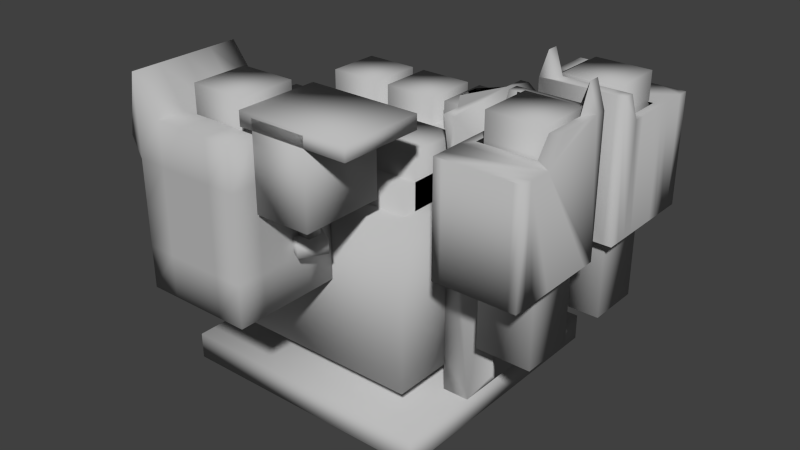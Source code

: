 # Source: trackTurretlv3.blend  (saved by Blender 2.70.0; exported with 4.5.12 LTS)
import bpy
from mathutils import Matrix  # noqa: F401  (used for matrix-valued properties, if any)

bpy.ops.wm.read_factory_settings(use_empty=True)
scene = bpy.context.scene
scene.name = 'Scene'

# ---- collections
col_collection_1 = bpy.data.collections.new('Collection 1'); scene.collection.children.link(col_collection_1)

# ---- materials (node trees are filled in below, after node groups)
mat_lambert1 = bpy.data.materials.new('lambert1')
mat_lambert1.alpha_threshold = 0.0
mat_lambert1.use_transparent_shadow = False
mat_lambert1.diffuse_color = (0.5, 0.5, 0.5, 1.0)
mat_lambert1.roughness = 0.5
mat_lambert1.line_color = (0.0, 0.0, 0.0, 1.0)

# ---- material node trees

# ---- world
world_world = bpy.data.worlds.new('World'); scene.world = world_world
world_world.color = (0.05088, 0.05088, 0.05088)
world_world.use_sun_shadow = False
world_world.sun_shadow_jitter_overblur = 0.0
world_world.cycles.sampling_method = 'MANUAL'
world_world.cycles.sample_map_resolution = 256

# ---- meshes
me_untitled = bpy.data.meshes.new('Untitled')
me_untitled.from_pydata([(-5.0, 0.0, 5.0), (5.0, 0.0, 5.0), (-5.0, 1.0, 5.0), (5.0, 1.0, 5.0), (-5.0, 1.0, -5.0), (5.0, 1.0, -5.0), (-5.0, 0.0, -5.0), (5.0, 0.0, -5.0), (4.0, 1.0, 2.0), (5.0, 1.0, 2.0), (4.0, 2.429, 2.0), (5.97, 2.429, 2.0), (4.0, 3.857, 2.0), (5.97, 3.857, 2.0), (4.0, 5.286, 2.0), (5.97, 5.286, 2.0), (4.0, 6.714, 2.0), (5.97, 6.714, 2.0), (4.0, 8.143, 2.0), (5.97, 8.143, 2.0), (4.0, 9.571, 2.0), (5.97, 9.571, 2.0), (3.773, 11.0, 2.0), (4.182, 11.0, 2.0), (3.773, 11.0, 1.2), (3.182, 11.0, 0.4), (3.182, 11.0, -0.4), (3.862, 11.0, -1.2), (3.862, 11.0, -2.0), (4.182, 11.0, -2.0), (4.0, 9.571, -2.0), (5.97, 9.571, -2.0), (4.0, 8.143, -2.0), (5.97, 8.143, -2.0), (4.0, 6.714, -2.0), (5.97, 6.714, -2.0), (4.0, 5.286, -2.0), (5.97, 5.286, -2.0), (4.0, 3.857, -2.0), (5.97, 3.857, -2.0), (4.0, 2.429, -2.0), (5.97, 2.429, -2.0), (4.0, 1.0, -2.0), (5.0, 1.0, -2.0), (4.0, 1.0, -1.2), (5.0, 1.0, -1.2), (4.0, 1.0, -0.4), (5.0, 1.0, -0.4), (4.0, 1.0, 0.4), (5.0, 1.0, 0.4), (4.0, 1.0, 1.2), (5.0, 1.0, 1.2), (-4.0, 2.506, 0.25), (4.0, 2.506, 0.25), (-4.0, 3.767, 0.25), (4.0, 6.506, 0.25), (-4.0, 3.767, -0.25), (4.0, 6.506, -0.25), (-4.0, 2.506, -0.25), (4.0, 2.506, -0.25), (-5.0, 1.0, 1.5), (-4.0, 1.0, 1.5), (-5.0, 5.349, 0.185), (-4.0, 6.0, 0.185), (-5.0, 5.349, -0.4466), (-4.0, 6.0, -0.4466), (-5.0, 1.0, -1.5), (-4.0, 1.0, -1.5), (-1.0, 6.0, 3.0), (1.0, 6.0, 3.0), (-1.0, 10.0, 3.0), (1.0, 10.0, 3.0), (-1.0, 10.0, 1.0), (1.0, 10.0, 1.0), (-1.0, 6.0, 1.0), (1.0, 6.0, 1.0), (1.5, 6.0, 3.0), (3.5, 6.0, 3.0), (1.5, 10.0, 3.0), (3.5, 10.0, 3.0), (1.5, 10.0, 1.0), (3.5, 10.0, 1.0), (1.5, 6.0, 1.0), (3.5, 6.0, 1.0), (-3.5, 6.0, -1.0), (-1.5, 6.0, -1.0), (-3.5, 10.0, -1.0), (-1.5, 10.0, -1.0), (-3.5, 10.0, -3.0), (-1.5, 10.0, -3.0), (-3.5, 6.0, -3.0), (-1.5, 6.0, -3.0), (1.5, 6.0, -1.0), (3.5, 6.0, -1.0), (1.5, 10.0, -1.0), (3.5, 10.0, -1.0), (1.5, 10.0, -3.0), (3.5, 10.0, -3.0), (1.5, 6.0, -3.0), (3.5, 6.0, -3.0), (-1.0, 6.0, -1.0), (1.0, 6.0, -1.0), (-1.0, 10.0, -1.0), (1.0, 10.0, -1.0), (-1.0, 10.0, -3.0), (1.0, 10.0, -3.0), (-1.0, 6.0, -3.0), (1.0, 6.0, -3.0), (-3.5, 6.0, 3.0), (-1.5, 6.0, 3.0), (-3.5, 10.0, 3.0), (-1.5, 10.0, 3.0), (-3.5, 10.0, 1.0), (-1.5, 10.0, 1.0), (-3.5, 6.0, 1.0), (-1.5, 6.0, 1.0), (-4.0, 2.0, 4.25), (4.0, 2.0, 4.25), (-4.0, 8.0, 4.25), (4.0, 8.0, 4.25), (-4.0, 8.0, 0.25), (4.0, 8.0, 0.25), (-4.0, 2.0, 0.25), (4.0, 2.0, 0.25), (-4.0, 2.0, -0.25), (4.0, 2.0, -0.25), (-4.0, 8.0, -0.25), (4.0, 8.0, -0.25), (-4.0, 8.0, -4.25), (4.0, 8.0, -4.25), (-4.0, 2.0, -4.25), (4.0, 2.0, -4.25), (-3.5, 6.0, -0.5), (3.5, 6.0, -0.5), (-3.5, 9.0, -0.5), (3.5, 9.0, -0.5), (-3.5, 9.0, -3.5), (3.5, 9.0, -3.5), (-3.5, 6.0, -3.5), (3.5, 6.0, -3.5), (-3.5, 6.0, 3.5), (3.5, 6.0, 3.5), (-3.5, 9.0, 3.5), (3.5, 9.0, 3.5), (-3.5, 9.0, 0.5), (3.5, 9.0, 0.5), (-3.5, 6.0, 0.5), (3.5, 6.0, 0.5), (1.482, 6.95, 6.184), (1.982, 6.95, 5.318), (1.482, 7.45, 6.184), (1.982, 7.45, 5.318), (-1.982, 7.45, 4.184), (-1.482, 7.45, 3.318), (-1.982, 6.95, 4.184), (-1.482, 6.95, 3.318), (1.049, 7.009, 5.219), (1.549, 7.009, 5.219), (1.049, 7.009, 5.719), (1.549, 7.009, 5.719), (1.049, 11.01, 5.719), (1.549, 11.01, 5.719), (1.049, 11.01, 5.219), (1.549, 11.01, 5.219), (1.25, 8.9, 7.5), (3.25, 8.9, 7.5), (1.25, 11.9, 7.5), (3.25, 11.9, 7.5), (1.25, 11.9, 4.5), (3.25, 11.9, 4.5), (1.25, 8.9, 4.5), (3.25, 8.9, 4.5), (0.7593, 11.52, 7.5), (4.759, 11.52, 7.5), (0.7593, 12.02, 7.5), (4.759, 12.02, 7.5), (0.7593, 12.02, 4.5), (4.759, 12.02, 4.5), (0.7593, 11.52, 4.5), (4.759, 11.52, 4.5), (-1.419, 10.25, 7.22), (0.5808, 10.25, 7.22), (-1.419, 12.25, 7.22), (0.5808, 12.25, 7.22), (-1.419, 12.25, 5.22), (0.5808, 12.25, 5.22), (-1.419, 10.25, 5.22), (0.5808, 10.25, 5.22), (-2.916, 5.264, 8.271), (-1.916, 5.264, 8.271), (-0.9159, 5.264, 8.271), (0.08406, 5.264, 8.271), (1.084, 5.264, 8.271), (-2.916, 6.764, 8.271), (-1.916, 6.764, 8.271), (-0.9159, 6.764, 8.271), (0.08406, 6.764, 8.271), (1.084, 6.764, 8.271), (-2.916, 8.264, 8.271), (-1.916, 8.264, 8.271), (-0.9159, 8.264, 8.271), (0.08406, 8.264, 8.271), (1.084, 8.264, 8.271), (-2.916, 9.764, 8.271), (-1.916, 9.764, 8.271), (-0.9159, 9.764, 8.271), (0.08406, 9.764, 8.271), (1.084, 9.764, 8.271), (-2.916, 12.54, 8.271), (-1.916, 11.26, 8.271), (-0.9159, 11.26, 8.271), (0.08406, 11.26, 8.271), (1.084, 11.26, 8.271), (-2.916, 12.54, 7.271), (-1.916, 11.26, 7.271), (-0.9159, 11.26, 7.271), (0.08406, 11.26, 7.271), (1.084, 11.26, 7.271), (-2.916, 12.54, 6.271), (-1.916, 11.26, 6.271), (-0.9159, 11.26, 6.271), (0.08406, 11.26, 6.271), (1.084, 11.26, 6.271), (-2.916, 12.54, 5.271), (-1.916, 11.26, 5.271), (-0.9159, 11.26, 5.271), (0.08406, 11.26, 5.271), (1.084, 11.26, 5.271), (-2.916, 12.54, 4.271), (-1.916, 11.26, 4.271), (-0.9159, 11.26, 4.271), (0.08406, 11.26, 4.271), (1.084, 11.26, 4.271), (-2.916, 9.764, 4.271), (-1.916, 9.764, 4.271), (-0.9159, 9.764, 4.271), (0.08406, 9.764, 4.271), (1.084, 9.764, 4.271), (-2.916, 8.264, 4.271), (-1.916, 8.264, 4.271), (-0.9159, 8.264, 4.271), (0.08406, 8.264, 4.271), (1.084, 8.264, 4.271), (-2.916, 6.764, 4.271), (-1.916, 6.764, 4.271), (-0.9159, 6.764, 4.271), (0.08406, 6.764, 4.271), (1.084, 6.764, 4.271), (-2.916, 5.264, 4.271), (-1.916, 5.264, 4.271), (-0.9159, 5.264, 4.271), (0.08406, 5.264, 4.271), (1.084, 5.264, 4.271), (-2.916, 5.264, 5.271), (-1.916, 5.264, 5.271), (-0.9159, 5.264, 5.271), (0.08406, 5.264, 5.271), (1.084, 5.264, 5.271), (-2.916, 5.264, 6.271), (-1.916, 5.264, 6.271), (-0.9159, 5.264, 6.271), (0.08406, 5.264, 6.271), (1.084, 5.264, 6.271), (-2.916, 5.264, 7.271), (-1.916, 5.264, 7.271), (-0.9159, 5.264, 7.271), (0.08406, 5.264, 7.271), (1.084, 5.264, 7.271), (1.084, 6.764, 5.271), (1.084, 6.764, 6.271), (1.084, 6.764, 7.271), (1.084, 8.264, 5.271), (1.084, 8.264, 6.271), (1.084, 8.264, 7.271), (1.084, 9.764, 5.271), (1.084, 9.764, 6.271), (1.084, 9.764, 7.271), (-2.916, 6.764, 5.271), (-2.916, 6.764, 6.271), (-2.916, 6.764, 7.271), (-2.916, 8.264, 5.271), (-2.916, 8.264, 6.271), (-2.916, 8.264, 7.271), (-4.646, 9.764, 5.271), (-4.646, 9.764, 6.271), (-4.646, 9.764, 7.271), (5.5, 7.0, -0.5), (5.8, 7.0, -0.5), (6.1, 7.0, -0.5), (6.4, 7.0, -0.5), (6.7, 7.0, -0.5), (7.0, 7.0, -0.5), (7.3, 7.0, -0.5), (7.6, 7.0, -0.5), (7.9, 7.0, -0.5), (8.2, 7.0, -0.5), (8.5, 7.0, -0.5), (5.5, 11.89, -0.5), (5.8, 12.83, -0.5), (6.1, 11.94, -0.5), (6.4, 11.94, -0.5), (6.7, 11.94, -0.5), (7.0, 11.94, -0.5), (7.3, 11.94, -0.5), (7.6, 11.94, -0.5), (7.9, 11.94, -0.5), (8.2, 11.94, -0.5), (8.5, 11.94, -0.5), (5.5, 11.89, -0.9), (5.8, 12.83, -0.9), (6.1, 11.94, -0.9), (6.4, 11.94, -0.9), (6.7, 11.94, -0.9), (7.0, 11.94, -0.9), (7.3, 11.94, -0.9), (7.6, 11.94, -0.9), (7.9, 11.94, -0.9), (8.2, 11.94, -0.9), (8.5, 11.94, -0.9), (5.5, 11.89, -1.3), (5.8, 11.89, -1.3), (8.2, 11.0, -1.3), (8.5, 11.0, -1.3), (5.5, 11.89, -1.7), (5.8, 11.89, -1.7), (8.2, 11.0, -1.7), (8.5, 11.0, -1.7), (5.5, 11.89, -2.1), (5.8, 11.89, -2.1), (8.2, 11.0, -2.1), (8.5, 11.0, -2.1), (5.5, 11.89, -2.5), (5.8, 11.89, -2.5), (8.2, 11.0, -2.5), (8.5, 11.0, -2.5), (5.5, 11.89, -2.9), (5.8, 11.89, -2.9), (6.1, 11.0, -2.9), (6.4, 11.0, -2.9), (6.7, 11.0, -2.9), (7.0, 11.0, -2.9), (7.3, 11.0, -2.9), (7.6, 11.0, -2.9), (7.9, 11.0, -2.9), (8.2, 11.0, -2.9), (8.5, 11.0, -2.9), (5.5, 11.0, -3.3), (8.5, 11.0, -3.3), (5.5, 11.0, -3.7), (8.5, 11.0, -3.7), (5.5, 11.0, -4.1), (8.5, 11.0, -4.1), (5.5, 11.0, -4.5), (5.8, 11.0, -4.5), (6.1, 11.0, -4.5), (6.4, 11.0, -4.5), (6.7, 11.0, -4.5), (7.0, 11.0, -4.5), (7.3, 11.0, -4.5), (7.6, 11.0, -4.5), (7.9, 11.0, -4.5), (8.2, 11.0, -4.5), (8.5, 11.0, -4.5), (5.5, 7.0, -4.5), (5.8, 7.0, -4.5), (6.1, 7.0, -4.5), (6.4, 7.0, -4.5), (6.7, 7.0, -4.5), (7.0, 7.0, -4.5), (7.3, 7.0, -4.5), (7.6, 7.0, -4.5), (7.9, 7.0, -4.5), (8.2, 7.0, -4.5), (8.5, 7.0, -4.5), (5.5, 7.0, -4.1), (5.8, 7.0, -4.1), (6.1, 7.0, -4.1), (6.4, 7.0, -4.1), (6.7, 7.0, -4.1), (7.0, 7.0, -4.1), (7.3, 7.0, -4.1), (7.6, 7.0, -4.1), (7.9, 7.0, -4.1), (8.2, 7.0, -4.1), (8.5, 7.0, -4.1), (5.5, 7.0, -3.7), (5.8, 7.0, -3.7), (6.1, 7.0, -3.7), (6.4, 7.0, -3.7), (6.7, 7.0, -3.7), (7.0, 7.0, -3.7), (7.3, 7.0, -3.7), (7.6, 7.0, -3.7), (7.9, 7.0, -3.7), (8.2, 7.0, -3.7), (8.5, 7.0, -3.7), (5.5, 7.0, -3.3), (5.8, 7.0, -3.3), (6.1, 7.0, -3.3), (6.4, 7.0, -3.3), (6.7, 7.0, -3.3), (7.0, 7.0, -3.3), (7.3, 7.0, -3.3), (7.6, 7.0, -3.3), (7.9, 7.0, -3.3), (8.2, 7.0, -3.3), (8.5, 7.0, -3.3), (5.5, 7.0, -2.9), (8.5, 7.0, -2.9), (5.5, 7.0, -2.5), (8.5, 7.0, -2.5), (5.5, 7.0, -2.1), (8.5, 7.0, -2.1), (5.5, 7.0, -1.7), (8.5, 7.0, -1.7), (5.5, 7.0, -1.3), (8.5, 7.0, -1.3), (5.5, 7.0, -0.9), (8.5, 7.0, -0.9), (8.5, 7.0, 0.7), (8.2, 7.0, 0.7), (7.9, 7.0, 0.7), (7.6, 7.0, 0.7), (7.3, 7.0, 0.7), (7.0, 7.0, 0.7), (6.7, 7.0, 0.7), (6.4, 7.0, 0.7), (6.1, 7.0, 0.7), (5.8, 7.0, 0.7), (5.5, 7.0, 0.7), (8.5, 11.89, 0.7), (8.2, 12.83, 0.7), (7.9, 11.94, 0.7), (7.6, 11.94, 0.7), (7.3, 11.94, 0.7), (7.0, 11.94, 0.7), (6.7, 11.94, 0.7), (6.4, 11.94, 0.7), (6.1, 11.94, 0.7), (5.8, 11.94, 0.7), (5.5, 11.94, 0.7), (8.5, 11.89, 1.1), (8.2, 12.83, 1.1), (7.9, 11.94, 1.1), (7.6, 11.94, 1.1), (7.3, 11.94, 1.1), (7.0, 11.94, 1.1), (6.7, 11.94, 1.1), (6.4, 11.94, 1.1), (6.1, 11.94, 1.1), (5.8, 11.94, 1.1), (5.5, 11.94, 1.1), (8.5, 11.89, 1.5), (8.2, 11.89, 1.5), (5.8, 11.0, 1.5), (5.5, 11.0, 1.5), (8.5, 11.89, 1.9), (8.2, 11.89, 1.9), (5.8, 11.0, 1.9), (5.5, 11.0, 1.9), (8.5, 11.89, 2.3), (8.2, 11.89, 2.3), (5.8, 11.0, 2.3), (5.5, 11.0, 2.3), (8.5, 11.89, 2.7), (8.2, 11.89, 2.7), (5.8, 11.0, 2.7), (5.5, 11.0, 2.7), (8.5, 11.89, 3.1), (8.2, 11.89, 3.1), (7.9, 11.0, 3.1), (7.6, 11.0, 3.1), (7.3, 11.0, 3.1), (7.0, 11.0, 3.1), (6.7, 11.0, 3.1), (6.4, 11.0, 3.1), (6.1, 11.0, 3.1), (5.8, 11.0, 3.1), (5.5, 11.0, 3.1), (8.5, 11.0, 3.5), (5.5, 11.0, 3.5), (8.5, 11.0, 3.9), (5.5, 11.0, 3.9), (8.5, 11.0, 4.3), (5.5, 11.0, 4.3), (8.5, 11.0, 4.7), (8.2, 11.0, 4.7), (7.9, 11.0, 4.7), (7.6, 11.0, 4.7), (7.3, 11.0, 4.7), (7.0, 11.0, 4.7), (6.7, 11.0, 4.7), (6.4, 11.0, 4.7), (6.1, 11.0, 4.7), (5.8, 11.0, 4.7), (5.5, 11.0, 4.7), (8.5, 7.0, 4.7), (8.2, 7.0, 4.7), (7.9, 7.0, 4.7), (7.6, 7.0, 4.7), (7.3, 7.0, 4.7), (7.0, 7.0, 4.7), (6.7, 7.0, 4.7), (6.4, 7.0, 4.7), (6.1, 7.0, 4.7), (5.8, 7.0, 4.7), (5.5, 7.0, 4.7), (8.5, 7.0, 4.3), (8.2, 7.0, 4.3), (7.9, 7.0, 4.3), (7.6, 7.0, 4.3), (7.3, 7.0, 4.3), (7.0, 7.0, 4.3), (6.7, 7.0, 4.3), (6.4, 7.0, 4.3), (6.1, 7.0, 4.3), (5.8, 7.0, 4.3), (5.5, 7.0, 4.3), (8.5, 7.0, 3.9), (8.2, 7.0, 3.9), (7.9, 7.0, 3.9), (7.6, 7.0, 3.9), (7.3, 7.0, 3.9), (7.0, 7.0, 3.9), (6.7, 7.0, 3.9), (6.4, 7.0, 3.9), (6.1, 7.0, 3.9), (5.8, 7.0, 3.9), (5.5, 7.0, 3.9), (8.5, 7.0, 3.5), (8.2, 7.0, 3.5), (7.9, 7.0, 3.5), (7.6, 7.0, 3.5), (7.3, 7.0, 3.5), (7.0, 7.0, 3.5), (6.7, 7.0, 3.5), (6.4, 7.0, 3.5), (6.1, 7.0, 3.5), (5.8, 7.0, 3.5), (5.5, 7.0, 3.5), (8.5, 7.0, 3.1), (5.5, 7.0, 3.1), (8.5, 7.0, 2.7), (5.5, 7.0, 2.7), (8.5, 7.0, 2.3), (5.5, 7.0, 2.3), (8.5, 7.0, 1.9), (5.5, 7.0, 1.9), (8.5, 7.0, 1.5), (5.5, 7.0, 1.5), (8.5, 7.0, 1.1), (5.5, 7.0, 1.1), (6.0, 4.0, -1.0), (8.0, 4.0, -1.0), (6.0, 12.0, -1.0), (8.0, 12.0, -1.0), (6.0, 12.0, -3.0), (8.0, 12.0, -3.0), (6.0, 4.0, -3.0), (8.0, 4.0, -3.0), (6.0, 4.0, 3.0), (8.0, 4.0, 3.0), (6.0, 12.0, 3.0), (8.0, 12.0, 3.0), (6.0, 12.0, 1.0), (8.0, 12.0, 1.0), (6.0, 4.0, 1.0), (8.0, 4.0, 1.0)], [], [(0, 1, 3, 2), (2, 3, 5, 4), (4, 5, 7, 6), (6, 7, 1, 0), (1, 7, 5, 3), (6, 0, 2, 4), (11, 13, 15, 17, 19, 21, 23, 22, 20, 18, 16, 14, 12, 10, 8, 9), (29, 28, 27, 26, 25, 24, 22, 23, 21, 19, 17, 15, 13, 11, 9, 51, 49, 47, 45, 43, 41, 39, 37, 35, 33, 31), (31, 33, 35, 37, 39, 41, 43, 42, 40, 38, 36, 34, 32, 30, 28, 29), (42, 43, 45, 44), (44, 45, 47, 46), (46, 47, 49, 48), (48, 49, 51, 50), (50, 51, 9, 8), (10, 12, 14, 16, 18, 20, 22, 24, 25, 26, 27, 28, 30, 32, 34, 36, 38, 40, 42, 44, 46, 48, 50, 8), (52, 53, 55, 54), (54, 55, 57, 56), (56, 57, 59, 58), (58, 59, 53, 52), (53, 59, 57, 55), (58, 52, 54, 56), (60, 61, 63, 62), (62, 63, 65, 64), (64, 65, 67, 66), (66, 67, 61, 60), (61, 67, 65, 63), (66, 60, 62, 64), (68, 69, 71, 70), (70, 71, 73, 72), (72, 73, 75, 74), (74, 75, 69, 68), (69, 75, 73, 71), (74, 68, 70, 72), (76, 77, 79, 78), (78, 79, 81, 80), (80, 81, 83, 82), (82, 83, 77, 76), (77, 83, 81, 79), (82, 76, 78, 80), (84, 85, 87, 86), (86, 87, 89, 88), (88, 89, 91, 90), (90, 91, 85, 84), (85, 91, 89, 87), (90, 84, 86, 88), (92, 93, 95, 94), (94, 95, 97, 96), (96, 97, 99, 98), (98, 99, 93, 92), (93, 99, 97, 95), (98, 92, 94, 96), (100, 101, 103, 102), (102, 103, 105, 104), (104, 105, 107, 106), (106, 107, 101, 100), (101, 107, 105, 103), (106, 100, 102, 104), (108, 109, 111, 110), (110, 111, 113, 112), (112, 113, 115, 114), (114, 115, 109, 108), (109, 115, 113, 111), (114, 108, 110, 112), (116, 117, 119, 118), (118, 119, 121, 120), (120, 121, 123, 122), (122, 123, 117, 116), (117, 123, 121, 119), (122, 116, 118, 120), (124, 125, 127, 126), (126, 127, 129, 128), (128, 129, 131, 130), (130, 131, 125, 124), (125, 131, 129, 127), (130, 124, 126, 128), (132, 133, 135, 134), (134, 135, 137, 136), (136, 137, 139, 138), (138, 139, 133, 132), (133, 139, 137, 135), (138, 132, 134, 136), (140, 141, 143, 142), (142, 143, 145, 144), (144, 145, 147, 146), (146, 147, 141, 140), (141, 147, 145, 143), (146, 140, 142, 144), (148, 149, 151, 150), (150, 151, 153, 152), (152, 153, 155, 154), (154, 155, 149, 148), (149, 155, 153, 151), (154, 148, 150, 152), (156, 157, 159, 158), (158, 159, 161, 160), (160, 161, 163, 162), (162, 163, 157, 156), (157, 163, 161, 159), (162, 156, 158, 160), (164, 165, 167, 166), (166, 167, 169, 168), (168, 169, 171, 170), (170, 171, 165, 164), (165, 171, 169, 167), (170, 164, 166, 168), (172, 173, 175, 174), (174, 175, 177, 176), (176, 177, 179, 178), (178, 179, 173, 172), (173, 179, 177, 175), (178, 172, 174, 176), (180, 181, 183, 182), (182, 183, 185, 184), (184, 185, 187, 186), (186, 187, 181, 180), (181, 187, 185, 183), (186, 180, 182, 184), (188, 189, 194, 193), (189, 190, 195, 194), (190, 191, 196, 195), (191, 192, 197, 196), (193, 194, 199, 198), (194, 195, 200, 199), (195, 196, 201, 200), (196, 197, 202, 201), (198, 199, 204, 203), (199, 200, 205, 204), (200, 201, 206, 205), (201, 202, 207, 206), (203, 204, 209, 208), (204, 205, 210, 209), (205, 206, 211, 210), (206, 207, 212, 211), (208, 209, 214, 213), (209, 210, 215, 214), (210, 211, 216, 215), (211, 212, 217, 216), (213, 214, 219, 218), (214, 215, 220, 219), (215, 216, 221, 220), (216, 217, 222, 221), (218, 219, 224, 223), (219, 220, 225, 224), (220, 221, 226, 225), (221, 222, 227, 226), (223, 224, 229, 228), (224, 225, 230, 229), (225, 226, 231, 230), (226, 227, 232, 231), (228, 229, 234, 233), (229, 230, 235, 234), (230, 231, 236, 235), (231, 232, 237, 236), (233, 234, 239, 238), (234, 235, 240, 239), (235, 236, 241, 240), (236, 237, 242, 241), (238, 239, 244, 243), (239, 240, 245, 244), (240, 241, 246, 245), (241, 242, 247, 246), (243, 244, 249, 248), (244, 245, 250, 249), (245, 246, 251, 250), (246, 247, 252, 251), (248, 249, 254, 253), (249, 250, 255, 254), (250, 251, 256, 255), (251, 252, 257, 256), (253, 254, 259, 258), (254, 255, 260, 259), (255, 256, 261, 260), (256, 257, 262, 261), (258, 259, 264, 263), (259, 260, 265, 264), (260, 261, 266, 265), (261, 262, 267, 266), (263, 264, 189, 188), (264, 265, 190, 189), (265, 266, 191, 190), (266, 267, 192, 191), (257, 252, 247, 268), (262, 257, 268, 269), (267, 262, 269, 270), (192, 267, 270, 197), (268, 247, 242, 271), (269, 268, 271, 272), (270, 269, 272, 273), (197, 270, 273, 202), (271, 242, 237, 274), (272, 271, 274, 275), (273, 272, 275, 276), (202, 273, 276, 207), (274, 237, 232, 227), (275, 274, 227, 222), (276, 275, 222, 217), (207, 276, 217, 212), (248, 253, 277, 243), (253, 258, 278, 277), (258, 263, 279, 278), (263, 188, 193, 279), (243, 277, 280, 238), (277, 278, 281, 280), (278, 279, 282, 281), (279, 193, 198, 282), (238, 280, 283, 233), (280, 281, 284, 283), (281, 282, 285, 284), (282, 198, 203, 285), (233, 283, 223, 228), (283, 284, 218, 223), (284, 285, 213, 218), (285, 203, 208, 213), (306, 305, 304, 303, 302, 301, 300, 299, 298, 297, 286, 287, 288, 289, 290, 291, 292, 293, 294, 295, 296, 307), (297, 298, 309, 308), (298, 299, 310, 309), (299, 300, 311, 310), (300, 301, 312, 311), (301, 302, 313, 312), (302, 303, 314, 313), (303, 304, 315, 314), (304, 305, 316, 315), (305, 306, 317, 316), (306, 307, 318, 317), (308, 309, 320, 319), (317, 318, 322, 321), (319, 320, 324, 323), (321, 322, 326, 325), (323, 324, 328, 327), (325, 326, 330, 329), (327, 328, 332, 331), (329, 330, 334, 333), (331, 332, 336, 335), (333, 334, 345, 344), (361, 360, 359, 358, 357, 356, 355, 354, 353, 352, 350, 348, 346, 335, 336, 337, 338, 339, 340, 341, 342, 343, 344, 345, 347, 349, 351, 362), (372, 371, 370, 369, 368, 367, 366, 365, 364, 363, 352, 353, 354, 355, 356, 357, 358, 359, 360, 361, 362, 373), (375, 386, 397, 396, 385, 374, 363, 364), (376, 387, 398, 397, 386, 375, 364, 365), (377, 388, 399, 398, 387, 376, 365, 366), (378, 389, 400, 399, 388, 377, 366, 367), (379, 390, 401, 400, 389, 378, 367, 368), (380, 391, 402, 401, 390, 379, 368, 369), (381, 392, 403, 402, 391, 380, 369, 370), (382, 393, 404, 403, 392, 381, 370, 371), (383, 394, 405, 404, 393, 382, 371, 372), (384, 395, 406, 405, 394, 383, 372, 373), (318, 307, 296, 418, 416, 414, 412, 410, 408, 406, 395, 384, 373, 362, 351, 349, 347, 345, 334, 330, 326, 322), (308, 319, 323, 327, 331, 335, 346, 348, 350, 352, 363, 374, 385, 396, 407, 409, 411, 413, 415, 417, 286, 297), (439, 438, 437, 436, 435, 434, 433, 432, 431, 430, 419, 420, 421, 422, 423, 424, 425, 426, 427, 428, 429, 440), (430, 431, 442, 441), (431, 432, 443, 442), (432, 433, 444, 443), (433, 434, 445, 444), (434, 435, 446, 445), (435, 436, 447, 446), (436, 437, 448, 447), (437, 438, 449, 448), (438, 439, 450, 449), (439, 440, 451, 450), (441, 442, 453, 452), (450, 451, 455, 454), (452, 453, 457, 456), (454, 455, 459, 458), (456, 457, 461, 460), (458, 459, 463, 462), (460, 461, 465, 464), (462, 463, 467, 466), (464, 465, 469, 468), (466, 467, 478, 477), (494, 493, 492, 491, 490, 489, 488, 487, 486, 485, 483, 481, 479, 468, 469, 470, 471, 472, 473, 474, 475, 476, 477, 478, 480, 482, 484, 495), (505, 504, 503, 502, 501, 500, 499, 498, 497, 496, 485, 486, 487, 488, 489, 490, 491, 492, 493, 494, 495, 506), (508, 519, 530, 529, 518, 507, 496, 497), (509, 520, 531, 530, 519, 508, 497, 498), (510, 521, 532, 531, 520, 509, 498, 499), (511, 522, 533, 532, 521, 510, 499, 500), (512, 523, 534, 533, 522, 511, 500, 501), (513, 524, 535, 534, 523, 512, 501, 502), (514, 525, 536, 535, 524, 513, 502, 503), (515, 526, 537, 536, 525, 514, 503, 504), (516, 527, 538, 537, 526, 515, 504, 505), (517, 528, 539, 538, 527, 516, 505, 506), (451, 440, 429, 551, 549, 547, 545, 543, 541, 539, 528, 517, 506, 495, 484, 482, 480, 478, 467, 463, 459, 455), (441, 452, 456, 460, 464, 468, 479, 481, 483, 485, 496, 507, 518, 529, 540, 542, 544, 546, 548, 550, 419, 430), (552, 553, 555, 554), (554, 555, 557, 556), (556, 557, 559, 558), (558, 559, 553, 552), (553, 559, 557, 555), (558, 552, 554, 556), (560, 561, 563, 562), (562, 563, 565, 564), (564, 565, 567, 566), (566, 567, 561, 560), (561, 567, 565, 563), (566, 560, 562, 564)])
me_untitled.polygons.foreach_set('use_smooth', [True] * 295)
_uv = me_untitled.uv_layers.new(name='map1')
_uv.uv.foreach_set('vector', [0.9136, 0.211, 0.9136, 0.4269, 0.8919, 0.4269, 0.8919, 0.211, 0.0, 0.4323, 0.0, 0.2161, 0.2161, 0.2161, 0.2161, 0.4323, 0.0, 0.7978, 3.092e-08, 0.5817, 0.02161, 0.5817, 0.02161, 0.7978, 0.2161, 0.0, 0.2161, 0.2161, 2.061e-08, 0.2161, 0.0, 2.061e-08, 0.5619, 0.6052, 0.5619, 0.8213, 0.5403, 0.8214, 0.5403, 0.6052, 0.9077, 0.5896, 0.9077, 0.8057, 0.8861, 0.8057, 0.8861, 0.5896, 0.6524, 0.4189, 0.6517, 0.388, 0.651, 0.3571, 0.6503, 0.3263, 0.6496, 0.2954, 0.6489, 0.2645, 0.6868, 0.2328, 0.6956, 0.2326, 0.6914, 0.2636, 0.6921, 0.2944, 0.6928, 0.3253, 0.6935, 0.3562, 0.6942, 0.387, 0.6949, 0.4179, 0.6956, 0.4488, 0.674, 0.4493, 0.4759, 0.1734, 0.476, 0.1733, 0.4933, 0.1732, 0.5107, 0.1729, 0.528, 0.1729, 0.5452, 0.1731, 0.5624, 0.1731, 0.5623, 0.1733, 0.5619, 0.2049, 0.562, 0.2357, 0.562, 0.2666, 0.562, 0.2975, 0.5621, 0.3284, 0.5621, 0.3592, 0.5624, 0.3897, 0.5452, 0.3897, 0.5279, 0.3897, 0.5106, 0.3898, 0.4933, 0.3898, 0.476, 0.3898, 0.4757, 0.3593, 0.4757, 0.3285, 0.4756, 0.2976, 0.4756, 0.2667, 0.4755, 0.2359, 0.4755, 0.205, 0.7604, 0.3524, 0.7608, 0.3215, 0.7613, 0.2906, 0.7617, 0.2598, 0.7621, 0.2289, 0.7626, 0.198, 0.7839, 0.1674, 0.8055, 0.1678, 0.8051, 0.1986, 0.8047, 0.2295, 0.8043, 0.2604, 0.8038, 0.2912, 0.8034, 0.3221, 0.803, 0.353, 0.8055, 0.3839, 0.7986, 0.3838, 0.02161, 0.8842, 0.0, 0.8842, 0.0, 0.8669, 0.02161, 0.8669, 0.02161, 0.8669, 0.0, 0.8669, 0.0, 0.8496, 0.02161, 0.8496, 0.02161, 0.8496, 0.0, 0.8496, 0.0, 0.8324, 0.02161, 0.8324, 0.02161, 0.8324, 0.0, 0.8324, 0.0, 0.8151, 0.02161, 0.8151, 0.02161, 0.8151, 0.0, 0.8151, 0.0, 0.7978, 0.02161, 0.7978, 0.247, 0.3459, 0.2779, 0.3459, 0.3088, 0.3459, 0.3397, 0.3459, 0.3705, 0.3459, 0.4014, 0.3459, 0.4322, 0.3458, 0.4322, 0.3631, 0.4319, 0.3802, 0.4319, 0.3975, 0.4322, 0.415, 0.4322, 0.4323, 0.4014, 0.4323, 0.3705, 0.4323, 0.3396, 0.4323, 0.3087, 0.4323, 0.2779, 0.4323, 0.247, 0.4323, 0.2161, 0.4323, 0.2161, 0.415, 0.2161, 0.3977, 0.2162, 0.3804, 0.2162, 0.3631, 0.2162, 0.3459, 0.1992, 0.4323, 0.1992, 0.6049, 0.1127, 0.6049, 0.1719, 0.4323, 0.21, 0.4323, 0.21, 0.6054, 0.1992, 0.6054, 0.1992, 0.4323, 0.4755, 0.05916, 0.6484, 0.0, 0.6484, 0.08644, 0.4755, 0.08641, 0.4754, 0.4215, 0.6483, 0.4215, 0.6483, 0.4323, 0.4754, 0.4323, 0.21, 0.7783, 0.1992, 0.7783, 0.1992, 0.6919, 0.21, 0.6919, 0.4891, 0.3942, 0.4999, 0.3942, 0.4999, 0.4215, 0.4891, 0.4215, 0.9511, 0.6763, 0.9727, 0.676, 0.9727, 0.7841, 0.9509, 0.7704, 0.4754, 0.4215, 0.4754, 0.3998, 0.4891, 0.3998, 0.4891, 0.4215, 0.3026, 0.6193, 0.3242, 0.6052, 0.3242, 0.7136, 0.3026, 0.7137, 0.7132, 0.826, 0.7348, 0.826, 0.7348, 0.8908, 0.7132, 0.8908, 0.6484, 0.2221, 0.6484, 0.1572, 0.7564, 0.18, 0.7564, 0.1936, 0.5403, 0.7349, 0.5403, 0.7997, 0.4463, 0.7714, 0.4463, 0.7577, 0.9352, 0.03812, 0.9783, 0.03812, 0.9783, 0.1246, 0.9352, 0.1246, 0.8429, 1.0, 0.8429, 0.957, 0.8861, 0.957, 0.8861, 1.0, 0.4323, 0.8214, 0.389, 0.8214, 0.389, 0.7349, 0.4323, 0.7349, 0.7997, 0.9137, 0.8429, 0.9137, 0.8429, 0.957, 0.7997, 0.957, 0.9568, 0.2975, 0.9136, 0.2975, 0.9136, 0.211, 0.9568, 0.211, 0.4463, 0.8862, 0.4896, 0.8862, 0.4896, 0.9726, 0.4463, 0.9726, 0.778, 0.9784, 0.7348, 0.9784, 0.7348, 0.892, 0.778, 0.892, 0.9509, 0.5896, 0.9942, 0.5896, 0.9942, 0.6328, 0.9509, 0.6328, 0.4754, 0.4323, 0.4322, 0.4323, 0.4322, 0.3458, 0.4754, 0.3458, 0.3242, 0.9078, 0.3242, 0.951, 0.281, 0.951, 0.281, 0.9078, 0.9509, 0.676, 0.9077, 0.676, 0.9077, 0.5896, 0.9509, 0.5896, 0.3458, 0.8905, 0.389, 0.8905, 0.389, 0.977, 0.3458, 0.977, 0.004689, 0.9045, 0.04786, 0.9045, 0.04786, 0.991, 0.004689, 0.991, 1.0, 0.3837, 1.0, 0.4269, 0.9568, 0.4269, 0.9568, 0.3837, 0.281, 0.8214, 0.3242, 0.8214, 0.3242, 0.9078, 0.281, 0.9078, 0.9077, 0.8057, 0.9077, 0.8489, 0.8645, 0.8489, 0.8645, 0.8057, 0.9509, 0.8057, 0.9077, 0.8057, 0.9077, 0.7192, 0.9509, 0.7192, 0.9725, 0.9353, 0.9293, 0.9353, 0.9293, 0.8489, 0.9725, 0.8489, 0.09103, 0.991, 0.04786, 0.991, 0.04786, 0.9045, 0.09103, 0.9045, 0.3242, 0.9943, 0.281, 0.9943, 0.281, 0.951, 0.3242, 0.951, 0.5187, 0.8214, 0.5619, 0.8214, 0.5619, 0.9078, 0.5187, 0.9078, 0.6052, 0.9533, 0.5619, 0.9533, 0.5619, 0.9101, 0.6052, 0.9101, 0.9568, 0.4269, 0.9136, 0.4269, 0.9136, 0.3404, 0.9568, 0.3404, 0.9293, 0.5031, 0.9725, 0.5031, 0.9725, 0.5896, 0.9293, 0.5895, 0.7347, 0.9773, 0.6915, 0.9773, 0.6915, 0.8908, 0.7347, 0.8908, 0.9293, 0.9353, 0.9725, 0.9353, 0.9725, 0.9786, 0.9293, 0.9786, 0.4323, 0.9078, 0.389, 0.9078, 0.389, 0.8214, 0.4323, 0.8214, 0.8645, 0.9137, 0.9077, 0.9137, 0.9077, 0.957, 0.8645, 0.957, 0.9352, 0.1246, 0.8919, 0.1245, 0.8919, 0.03811, 0.9352, 0.03812, 0.1127, 0.886, 0.1559, 0.886, 0.1559, 0.9725, 0.1127, 0.9724, 0.6915, 0.9773, 0.6484, 0.9773, 0.6484, 0.8908, 0.6915, 0.8908, 0.9568, 0.2542, 0.9568, 0.211, 1.0, 0.211, 1.0, 0.2542, 0.9293, 0.5896, 0.8861, 0.5895, 0.8861, 0.5031, 0.9293, 0.5031, 0.9509, 0.8489, 0.9077, 0.8489, 0.9077, 0.8057, 0.9509, 0.8057, 0.9352, 0.211, 0.8919, 0.211, 0.8919, 0.1246, 0.9352, 0.1246, 0.1559, 0.886, 0.1992, 0.886, 0.1992, 0.9725, 0.1559, 0.9724, 0.4755, 0.0, 0.4755, 0.1727, 0.3458, 0.1727, 0.3458, 1.619e-05, 0.389, 0.6052, 0.2161, 0.6052, 0.2161, 0.5188, 0.389, 0.5188, 0.2161, 0.3458, 0.2161, 0.1729, 0.3458, 0.1729, 0.3458, 0.3458, 0.389, 0.4323, 0.5619, 0.4323, 0.5619, 0.5188, 0.389, 0.5188, 0.6484, 0.4599, 0.7348, 0.4599, 0.7348, 0.5896, 0.6484, 0.5895, 0.5619, 0.5896, 0.6484, 0.5896, 0.6484, 0.7192, 0.5619, 0.7192, 0.4755, 0.1729, 0.4755, 0.3456, 0.3458, 0.3456, 0.3458, 0.1729, 0.389, 0.5188, 0.5619, 0.5188, 0.5619, 0.6052, 0.389, 0.6052, 0.3458, 0.0, 0.3458, 0.1729, 0.2161, 0.1729, 0.2161, 2.148e-05, 0.2161, 0.4323, 0.389, 0.4323, 0.389, 0.5188, 0.2161, 0.5188, 0.7348, 0.7192, 0.6484, 0.7192, 0.6484, 0.5896, 0.7348, 0.5896, 0.02628, 0.5817, 0.1127, 0.5817, 0.1127, 0.7113, 0.02628, 0.7113, 0.7997, 0.5896, 0.7997, 0.7407, 0.7348, 0.7407, 0.7348, 0.5896, 0.3242, 0.7565, 0.3242, 0.6052, 0.389, 0.6052, 0.389, 0.7565, 0.7604, 0.2326, 0.7604, 0.3839, 0.6956, 0.3839, 0.6956, 0.2326, 0.389, 0.6052, 0.5403, 0.6052, 0.5403, 0.6701, 0.389, 0.6701, 0.7997, 0.9137, 0.7997, 0.8489, 0.8645, 0.8489, 0.8645, 0.9137, 0.6268, 0.8452, 0.6268, 0.91, 0.5619, 0.9101, 0.5619, 0.8452, 0.7997, 0.4385, 0.7997, 0.5895, 0.7348, 0.5896, 0.7348, 0.4385, 0.389, 0.6701, 0.5403, 0.6701, 0.5403, 0.7349, 0.389, 0.7349, 0.7347, 0.1513, 0.7347, 1.073e-05, 0.7995, 0.0, 0.7995, 0.1513, 0.4755, 0.1081, 0.6268, 0.1081, 0.6268, 0.1729, 0.4755, 0.1729, 0.8645, 0.9137, 0.8645, 0.8489, 0.9293, 0.8489, 0.9293, 0.9137, 0.7132, 0.826, 0.7132, 0.8908, 0.6484, 0.8908, 0.6484, 0.826, 0.4863, 0.1053, 0.4863, 0.08647, 0.4971, 0.08658, 0.4971, 0.1054, 0.1126, 0.9045, 0.09103, 0.9045, 0.09103, 0.8181, 0.1126, 0.8181, 0.4755, 0.1053, 0.4755, 0.08644, 0.4863, 0.08655, 0.4863, 0.1054, 0.281, 0.7313, 0.3026, 0.7313, 0.3026, 0.8178, 0.281, 0.8178, 0.4355, 0.8967, 0.4355, 0.8214, 0.4463, 0.8214, 0.4463, 0.8968, 0.6268, 0.8826, 0.6268, 0.8057, 0.6376, 0.8057, 0.6376, 0.8826, 0.5193, 0.401, 0.5085, 0.401, 0.5085, 0.3902, 0.5193, 0.3902, 0.6376, 0.08646, 0.6484, 0.08646, 0.6484, 0.1729, 0.6376, 0.1729, 0.5122, 0.08647, 0.523, 0.08647, 0.523, 0.09727, 0.5122, 0.09727, 0.21, 0.6919, 0.1992, 0.6919, 0.1992, 0.6054, 0.21, 0.6054, 0.6268, 0.8057, 0.6268, 0.7192, 0.6376, 0.7192, 0.6376, 0.8057, 0.4463, 0.7349, 0.4463, 0.8214, 0.4355, 0.8214, 0.4355, 0.7349, 0.389, 0.9078, 0.4322, 0.9078, 0.4322, 0.9727, 0.389, 0.9726, 0.9293, 0.4383, 0.9726, 0.4383, 0.9726, 0.5031, 0.9293, 0.5031, 0.5619, 0.9726, 0.5187, 0.9726, 0.5187, 0.9078, 0.5619, 0.9078, 0.8861, 0.4383, 0.9293, 0.4383, 0.9293, 0.5031, 0.8861, 0.5031, 0.2809, 0.9222, 0.2161, 0.9222, 0.2161, 0.8573, 0.2809, 0.8574, 0.7348, 0.892, 0.7348, 0.8271, 0.7997, 0.8271, 0.7997, 0.8919, 0.1992, 0.8647, 0.1992, 0.7783, 0.21, 0.7783, 0.21, 0.8647, 0.7997, 0.8489, 0.7997, 0.7624, 0.8645, 0.7624, 0.8645, 0.8489, 0.6268, 0.1729, 0.6268, 0.08647, 0.6376, 0.08647, 0.6376, 0.1729, 0.3026, 0.7565, 0.389, 0.7565, 0.389, 0.8214, 0.3026, 0.8214, 0.1127, 0.8859, 0.1127, 0.8211, 0.1235, 0.8211, 0.1235, 0.8859, 0.21, 0.8647, 0.21, 0.9295, 0.1992, 0.9295, 0.1992, 0.8647, 0.6483, 0.9533, 0.6052, 0.9533, 0.6052, 0.9101, 0.6483, 0.9101, 1.0, 0.3407, 0.9568, 0.3407, 0.9568, 0.2975, 1.0, 0.2975, 0.9352, 0.211, 0.9352, 0.1678, 0.9784, 0.1678, 0.9784, 0.211, 0.782, 0.4271, 0.7388, 0.4271, 0.7388, 0.3839, 0.782, 0.3839, 0.7997, 1.0, 0.7997, 0.957, 0.8429, 0.957, 0.8429, 1.0, 0.2809, 0.9222, 0.2809, 0.9654, 0.2377, 0.9654, 0.2377, 0.9222, 0.6484, 0.0, 0.6699, 2.7e-06, 0.6699, 0.03242, 0.6484, 0.03242, 0.6699, 2.7e-06, 0.6915, 5.38e-06, 0.6915, 0.03242, 0.6699, 0.03242, 0.6915, 5.38e-06, 0.7131, 8.09e-06, 0.7131, 0.03243, 0.6915, 0.03242, 0.7131, 8.09e-06, 0.7347, 1.079e-05, 0.7347, 0.03243, 0.7131, 0.03243, 0.6484, 0.03242, 0.6699, 0.03242, 0.6699, 0.06484, 0.6484, 0.06484, 0.6699, 0.03242, 0.6915, 0.03242, 0.6915, 0.06484, 0.6699, 0.06484, 0.6915, 0.03242, 0.7131, 0.03243, 0.7131, 0.06485, 0.6915, 0.06484, 0.7131, 0.03243, 0.7347, 0.03243, 0.7347, 0.06485, 0.7131, 0.06485, 0.6484, 0.06484, 0.6699, 0.06484, 0.6699, 0.09726, 0.6484, 0.09726, 0.6699, 0.06484, 0.6915, 0.06484, 0.6915, 0.09726, 0.6699, 0.09726, 0.6915, 0.06484, 0.7131, 0.06485, 0.7131, 0.09727, 0.6915, 0.09726, 0.7131, 0.06485, 0.7347, 0.06485, 0.7347, 0.09727, 0.7131, 0.09727, 0.6484, 0.09726, 0.6699, 0.09726, 0.6699, 0.1297, 0.6484, 0.1572, 0.6699, 0.09726, 0.6915, 0.09726, 0.6915, 0.1297, 0.6699, 0.1297, 0.6915, 0.09726, 0.7131, 0.09727, 0.7131, 0.1297, 0.6915, 0.1297, 0.7131, 0.09727, 0.7347, 0.09727, 0.7347, 0.1297, 0.7131, 0.1297, 0.4896, 0.8862, 0.5175, 0.8865, 0.5175, 0.9081, 0.4896, 0.9078, 0.7997, 0.8271, 0.778, 0.8271, 0.778, 0.8055, 0.7997, 0.8055, 0.778, 0.8271, 0.7564, 0.8271, 0.7564, 0.8055, 0.778, 0.8055, 0.7564, 0.8271, 0.7348, 0.8271, 0.7348, 0.8055, 0.7564, 0.8055, 0.4896, 0.9078, 0.5175, 0.9081, 0.5175, 0.9297, 0.4896, 0.9294, 0.7997, 0.8055, 0.778, 0.8055, 0.778, 0.7839, 0.7997, 0.7839, 0.778, 0.8055, 0.7564, 0.8055, 0.7564, 0.7839, 0.778, 0.7839, 0.7564, 0.8055, 0.7348, 0.8055, 0.7348, 0.7839, 0.7564, 0.7839, 0.4896, 0.9294, 0.5175, 0.9297, 0.5175, 0.9513, 0.4896, 0.951, 0.7997, 0.7839, 0.778, 0.7839, 0.778, 0.7623, 0.7997, 0.7623, 0.778, 0.7839, 0.7564, 0.7839, 0.7564, 0.7623, 0.778, 0.7623, 0.7564, 0.7839, 0.7348, 0.7839, 0.7348, 0.7623, 0.7564, 0.7623, 0.4896, 0.951, 0.5175, 0.9513, 0.5175, 0.9729, 0.4896, 0.9726, 0.7997, 0.7623, 0.778, 0.7623, 0.778, 0.7407, 0.7997, 0.7407, 0.778, 0.7623, 0.7564, 0.7623, 0.7564, 0.7407, 0.778, 0.7407, 0.7564, 0.7623, 0.7348, 0.7623, 0.7348, 0.7407, 0.7564, 0.7407, 0.5619, 0.4323, 0.5835, 0.4599, 0.5835, 0.4923, 0.5619, 0.4923, 0.5835, 0.4599, 0.6052, 0.4599, 0.6052, 0.4923, 0.5835, 0.4923, 0.6052, 0.4599, 0.6268, 0.4599, 0.6268, 0.4923, 0.6052, 0.4923, 0.6268, 0.4599, 0.6484, 0.4599, 0.6484, 0.4923, 0.6268, 0.4923, 0.5619, 0.4923, 0.5835, 0.4923, 0.5835, 0.5247, 0.5619, 0.5247, 0.5835, 0.4923, 0.6052, 0.4923, 0.6052, 0.5247, 0.5835, 0.5247, 0.6052, 0.4923, 0.6268, 0.4923, 0.6268, 0.5247, 0.6052, 0.5247, 0.6268, 0.4923, 0.6484, 0.4923, 0.6484, 0.5247, 0.6268, 0.5247, 0.5619, 0.5247, 0.5835, 0.5247, 0.5835, 0.5571, 0.5619, 0.5571, 0.5835, 0.5247, 0.6052, 0.5247, 0.6052, 0.5571, 0.5835, 0.5571, 0.6052, 0.5247, 0.6268, 0.5247, 0.6268, 0.5571, 0.6052, 0.5571, 0.6268, 0.5247, 0.6484, 0.5247, 0.6484, 0.5571, 0.6268, 0.5571, 0.5619, 0.5571, 0.5835, 0.5571, 0.5835, 0.5895, 0.5619, 0.5895, 0.5835, 0.5571, 0.6052, 0.5571, 0.6052, 0.5895, 0.5835, 0.5895, 0.6052, 0.5571, 0.6268, 0.5571, 0.6268, 0.5896, 0.6052, 0.5895, 0.6268, 0.5571, 0.6484, 0.5571, 0.6484, 0.5896, 0.6268, 0.5896, 0.1127, 0.7346, 0.1343, 0.7346, 0.1343, 0.7562, 0.1127, 0.7562, 0.1343, 0.7346, 0.1559, 0.7346, 0.1559, 0.7562, 0.1343, 0.7562, 0.1559, 0.7346, 0.1776, 0.7346, 0.1776, 0.7562, 0.1559, 0.7562, 0.1776, 0.7346, 0.1992, 0.7346, 0.1992, 0.7562, 0.1776, 0.7562, 0.1127, 0.7562, 0.1343, 0.7562, 0.1343, 0.7778, 0.1127, 0.7778, 0.1343, 0.7562, 0.1559, 0.7562, 0.1559, 0.7778, 0.1343, 0.7778, 0.1559, 0.7562, 0.1776, 0.7562, 0.1776, 0.7778, 0.1559, 0.7778, 0.1776, 0.7562, 0.1992, 0.7562, 0.1992, 0.7778, 0.1776, 0.7778, 0.1127, 0.7778, 0.1343, 0.7778, 0.1343, 0.7995, 0.1127, 0.7995, 0.1343, 0.7778, 0.1559, 0.7778, 0.1559, 0.7995, 0.1343, 0.7995, 0.1559, 0.7778, 0.1776, 0.7778, 0.1776, 0.7995, 0.1559, 0.7995, 0.1776, 0.7778, 0.1992, 0.7778, 0.1992, 0.7995, 0.1776, 0.7995, 0.1127, 0.7995, 0.1343, 0.7995, 0.1343, 0.8211, 0.1127, 0.8211, 0.1343, 0.7995, 0.1559, 0.7995, 0.1559, 0.8211, 0.1343, 0.8211, 0.1559, 0.7995, 0.1776, 0.7995, 0.1776, 0.8211, 0.1559, 0.8211, 0.1776, 0.7995, 0.1992, 0.7995, 0.1992, 0.8211, 0.1776, 0.8211, 0.1776, 0.605, 0.1992, 0.605, 0.1992, 0.6374, 0.1776, 0.6374, 0.1559, 0.605, 0.1776, 0.605, 0.1776, 0.6374, 0.1559, 0.6374, 0.1343, 0.605, 0.1559, 0.605, 0.1559, 0.6374, 0.1343, 0.6374, 0.1127, 0.6049, 0.1343, 0.605, 0.1343, 0.6374, 0.1127, 0.6374, 0.1776, 0.6374, 0.1992, 0.6374, 0.1992, 0.6698, 0.1776, 0.6698, 0.1559, 0.6374, 0.1776, 0.6374, 0.1776, 0.6698, 0.1559, 0.6698, 0.1343, 0.6374, 0.1559, 0.6374, 0.1559, 0.6698, 0.1343, 0.6698, 0.1127, 0.6374, 0.1343, 0.6374, 0.1343, 0.6698, 0.1127, 0.6698, 0.1776, 0.6698, 0.1992, 0.6698, 0.1992, 0.7022, 0.1776, 0.7022, 0.1559, 0.6698, 0.1776, 0.6698, 0.1776, 0.7022, 0.1559, 0.7022, 0.1343, 0.6698, 0.1559, 0.6698, 0.1559, 0.7022, 0.1343, 0.7022, 0.1127, 0.6698, 0.1343, 0.6698, 0.1343, 0.7022, 0.1127, 0.7022, 0.1776, 0.7022, 0.1992, 0.7022, 0.1992, 0.7346, 0.1776, 0.7346, 0.1559, 0.7022, 0.1776, 0.7022, 0.1776, 0.7346, 0.1559, 0.7346, 0.1343, 0.7022, 0.1559, 0.7022, 0.1559, 0.7346, 0.1343, 0.7346, 0.1127, 0.7022, 0.1343, 0.7022, 0.1343, 0.7346, 0.1127, 0.7346, 0.5624, 0.2326, 0.5841, 0.2326, 0.5841, 0.265, 0.5624, 0.265, 0.5841, 0.2326, 0.6057, 0.2326, 0.6057, 0.265, 0.5841, 0.265, 0.6057, 0.2326, 0.6273, 0.2326, 0.6273, 0.265, 0.6057, 0.265, 0.6273, 0.2326, 0.6489, 0.2326, 0.6489, 0.265, 0.6273, 0.265, 0.5624, 0.265, 0.5841, 0.265, 0.5841, 0.2974, 0.5624, 0.2974, 0.5841, 0.265, 0.6057, 0.265, 0.6057, 0.2974, 0.5841, 0.2974, 0.6057, 0.265, 0.6273, 0.265, 0.6273, 0.2974, 0.6057, 0.2974, 0.6273, 0.265, 0.6489, 0.265, 0.6489, 0.2974, 0.6273, 0.2974, 0.5624, 0.2974, 0.5841, 0.2974, 0.5846, 0.3292, 0.5624, 0.3298, 0.8428, 0.0374, 0.8211, 0.0374, 0.8211, 1.031e-08, 0.8428, 2.061e-08, 0.8211, 0.0374, 0.7995, 0.0374, 0.7995, 0.0, 0.8211, 1.031e-08, 0.6273, 0.2974, 0.6489, 0.2974, 0.6489, 0.3298, 0.6278, 0.3292, 0.5624, 0.3298, 0.5846, 0.3292, 0.5841, 0.3898, 0.5624, 0.3898, 0.5846, 0.3292, 0.6062, 0.3292, 0.6057, 0.3898, 0.5841, 0.3898, 0.6062, 0.3292, 0.6278, 0.3292, 0.6273, 0.3898, 0.6057, 0.3898, 0.6278, 0.3292, 0.6489, 0.3298, 0.6489, 0.3898, 0.6273, 0.3898, 0.2226, 0.7506, 0.2291, 0.7506, 0.2356, 0.7506, 0.242, 0.7506, 0.2485, 0.7506, 0.255, 0.7506, 0.2615, 0.7506, 0.2679, 0.7506, 0.2744, 0.7313, 0.2809, 0.7516, 0.2809, 0.8573, 0.2744, 0.8573, 0.2679, 0.8573, 0.2615, 0.8573, 0.255, 0.8573, 0.2485, 0.8573, 0.242, 0.8573, 0.2356, 0.8573, 0.2291, 0.8573, 0.2226, 0.8573, 0.2161, 0.8573, 0.2161, 0.7506, 0.07272, 0.5628, 0.0649, 0.5817, 0.0569, 0.5784, 0.06472, 0.5595, 0.5085, 0.4021, 0.5085, 0.4214, 0.4999, 0.4215, 0.4999, 0.4021, 0.6057, 0.2326, 0.6057, 0.2261, 0.6143, 0.2261, 0.6143, 0.2326, 0.6057, 0.2261, 0.6057, 0.2196, 0.6143, 0.2196, 0.6143, 0.2261, 0.6057, 0.2196, 0.6057, 0.2131, 0.6143, 0.2131, 0.6143, 0.2196, 0.6057, 0.2131, 0.6057, 0.2066, 0.6143, 0.2066, 0.6143, 0.2131, 0.6057, 0.2066, 0.6057, 0.2002, 0.6143, 0.2002, 0.6143, 0.2066, 0.6057, 0.2002, 0.6057, 0.1937, 0.6143, 0.1937, 0.6143, 0.2002, 0.6057, 0.1937, 0.6057, 0.1872, 0.6143, 0.1872, 0.6143, 0.1937, 0.6057, 0.1872, 0.6057, 0.1807, 0.6143, 0.1807, 0.6143, 0.1872, 0.06472, 0.5595, 0.0569, 0.5784, 0.05658, 0.5563, 0.05672, 0.5563, 0.5057, 0.08649, 0.5122, 0.08647, 0.5122, 0.1069, 0.5057, 0.1069, 0.3889, 0.8905, 0.3824, 0.8905, 0.3824, 0.8819, 0.3889, 0.8819, 0.3307, 0.8905, 0.3242, 0.8905, 0.3242, 0.8819, 0.3307, 0.8819, 0.3889, 0.8819, 0.3824, 0.8819, 0.3824, 0.8732, 0.3889, 0.8732, 0.3307, 0.8819, 0.3242, 0.8819, 0.3242, 0.8732, 0.3307, 0.8732, 0.3889, 0.8732, 0.3824, 0.8732, 0.3824, 0.8646, 0.3889, 0.8646, 0.3307, 0.8732, 0.3242, 0.8732, 0.3242, 0.8646, 0.3307, 0.8646, 0.3889, 0.8646, 0.3824, 0.8646, 0.3824, 0.8559, 0.3889, 0.8559, 0.3307, 0.8646, 0.3242, 0.8646, 0.3242, 0.8559, 0.3307, 0.8559, 0.3307, 0.8214, 0.3372, 0.8214, 0.3436, 0.8214, 0.3501, 0.8214, 0.3566, 0.8214, 0.3631, 0.8214, 0.3696, 0.8214, 0.3761, 0.8214, 0.3825, 0.8214, 0.389, 0.8214, 0.389, 0.83, 0.389, 0.8387, 0.389, 0.8473, 0.3889, 0.8559, 0.3824, 0.8559, 0.3761, 0.8559, 0.3696, 0.8559, 0.3631, 0.8559, 0.3566, 0.8559, 0.3501, 0.8559, 0.3436, 0.8559, 0.3372, 0.8559, 0.3307, 0.8559, 0.3242, 0.8559, 0.3242, 0.8473, 0.3242, 0.8387, 0.3242, 0.83, 0.3242, 0.8214, 0.5047, 0.8862, 0.4982, 0.8862, 0.4917, 0.8862, 0.4852, 0.8862, 0.4788, 0.8862, 0.4723, 0.8862, 0.4658, 0.8862, 0.4593, 0.8862, 0.4528, 0.8862, 0.4463, 0.8862, 0.4463, 0.7997, 0.4528, 0.7997, 0.4593, 0.7997, 0.4658, 0.7997, 0.4723, 0.7997, 0.4788, 0.7998, 0.4852, 0.7998, 0.4917, 0.7998, 0.4982, 0.7998, 0.5047, 0.7998, 0.5112, 0.7998, 0.5112, 0.8862, 0.229, 0.9287, 0.2204, 0.9287, 0.2117, 0.9287, 0.2117, 0.9222, 0.2204, 0.9222, 0.229, 0.9222, 0.2377, 0.9222, 0.2377, 0.9287, 0.229, 0.9351, 0.2204, 0.9351, 0.2117, 0.9351, 0.2117, 0.9287, 0.2204, 0.9287, 0.229, 0.9287, 0.2377, 0.9287, 0.2377, 0.9351, 0.229, 0.9416, 0.2204, 0.9416, 0.2117, 0.9416, 0.2117, 0.9351, 0.2204, 0.9351, 0.229, 0.9351, 0.2377, 0.9351, 0.2377, 0.9416, 0.229, 0.9481, 0.2204, 0.9481, 0.2117, 0.9481, 0.2117, 0.9416, 0.2204, 0.9416, 0.229, 0.9416, 0.2377, 0.9416, 0.2377, 0.9481, 0.229, 0.9546, 0.2204, 0.9546, 0.2117, 0.9546, 0.2117, 0.9481, 0.2204, 0.9481, 0.229, 0.9481, 0.2377, 0.9481, 0.2377, 0.9546, 0.229, 0.9611, 0.2204, 0.9611, 0.2117, 0.9611, 0.2117, 0.9546, 0.2204, 0.9546, 0.229, 0.9546, 0.2377, 0.9546, 0.2377, 0.9611, 0.229, 0.9676, 0.2204, 0.9676, 0.2117, 0.9676, 0.2117, 0.9611, 0.2204, 0.9611, 0.229, 0.9611, 0.2377, 0.9611, 0.2377, 0.9676, 0.229, 0.974, 0.2204, 0.974, 0.2117, 0.974, 0.2117, 0.9676, 0.2204, 0.9676, 0.229, 0.9676, 0.2377, 0.9676, 0.2377, 0.974, 0.229, 0.9805, 0.2204, 0.9805, 0.2117, 0.9805, 0.2117, 0.974, 0.2204, 0.974, 0.229, 0.974, 0.2377, 0.974, 0.2377, 0.9805, 0.229, 0.987, 0.2204, 0.987, 0.2117, 0.987, 0.2117, 0.9805, 0.2204, 0.9805, 0.229, 0.9805, 0.2377, 0.9805, 0.2377, 0.987, 0.03492, 0.8181, 0.02627, 0.8181, 0.02627, 0.7113, 0.03492, 0.7113, 0.04356, 0.7113, 0.05221, 0.7113, 0.06085, 0.7113, 0.0695, 0.7113, 0.07814, 0.7113, 0.08679, 0.7114, 0.09543, 0.7114, 0.1041, 0.7114, 0.1127, 0.7114, 0.1127, 0.7978, 0.1041, 0.7978, 0.09543, 0.7978, 0.08679, 0.7978, 0.07814, 0.7978, 0.0695, 0.7978, 0.06085, 0.7978, 0.05221, 0.7978, 0.04356, 0.7978, 0.06472, 0.5595, 0.05672, 0.5563, 0.04872, 0.553, 0.04072, 0.5497, 0.03272, 0.5464, 0.02472, 0.5432, 0.024, 0.5221, 0.016, 0.5188, 0.008, 0.5155, 0.0, 0.5123, 0.03272, 0.4323, 0.04072, 0.4355, 0.04872, 0.4388, 0.05672, 0.4421, 0.06472, 0.4453, 0.07272, 0.4486, 0.08072, 0.4519, 0.08872, 0.4552, 0.09672, 0.4584, 0.1047, 0.4617, 0.1127, 0.465, 0.07272, 0.5628, 0.5684, 0.7385, 0.5749, 0.7385, 0.5814, 0.7385, 0.5879, 0.7385, 0.5943, 0.7385, 0.6008, 0.7385, 0.6073, 0.7385, 0.6138, 0.7385, 0.6203, 0.7192, 0.6268, 0.7395, 0.6268, 0.8452, 0.6203, 0.8452, 0.6138, 0.8452, 0.6073, 0.8452, 0.6008, 0.8452, 0.5943, 0.8452, 0.5879, 0.8452, 0.5814, 0.8452, 0.5749, 0.8452, 0.5684, 0.8452, 0.5619, 0.8452, 0.5619, 0.7385, 0.2161, 0.6257, 0.2162, 0.6052, 0.2249, 0.6052, 0.2248, 0.6257, 0.4971, 0.1059, 0.4971, 0.08651, 0.5057, 0.08647, 0.5057, 0.1058, 0.623, 0.1807, 0.623, 0.1872, 0.6143, 0.1872, 0.6143, 0.1807, 0.623, 0.1872, 0.623, 0.1937, 0.6143, 0.1937, 0.6143, 0.1872, 0.623, 0.1937, 0.623, 0.2002, 0.6143, 0.2002, 0.6143, 0.1937, 0.623, 0.2002, 0.623, 0.2066, 0.6143, 0.2066, 0.6143, 0.2002, 0.623, 0.2066, 0.623, 0.2131, 0.6143, 0.2131, 0.6143, 0.2066, 0.623, 0.2131, 0.623, 0.2196, 0.6143, 0.2196, 0.6143, 0.2131, 0.623, 0.2196, 0.623, 0.2261, 0.6143, 0.2261, 0.6143, 0.2196, 0.623, 0.2261, 0.623, 0.2326, 0.6143, 0.2326, 0.6143, 0.2261, 0.2248, 0.6257, 0.2249, 0.6052, 0.2335, 0.6255, 0.2334, 0.6257, 0.5085, 0.4011, 0.515, 0.401, 0.515, 0.4213, 0.5085, 0.4215, 0.1992, 0.8211, 0.1992, 0.8276, 0.1905, 0.8276, 0.1905, 0.8211, 0.1992, 0.8795, 0.1992, 0.886, 0.1905, 0.886, 0.1905, 0.8795, 0.1905, 0.8211, 0.1905, 0.8276, 0.1819, 0.8276, 0.1819, 0.8211, 0.1905, 0.8795, 0.1905, 0.886, 0.1819, 0.886, 0.1819, 0.8795, 0.1819, 0.8211, 0.1819, 0.8276, 0.1732, 0.8276, 0.1732, 0.8211, 0.1819, 0.8795, 0.1819, 0.886, 0.1732, 0.886, 0.1732, 0.8795, 0.1732, 0.8211, 0.1732, 0.8276, 0.1646, 0.8276, 0.1646, 0.8211, 0.1732, 0.8795, 0.1732, 0.886, 0.1646, 0.886, 0.1646, 0.8795, 0.13, 0.8795, 0.13, 0.873, 0.13, 0.8666, 0.13, 0.8601, 0.13, 0.8536, 0.13, 0.8471, 0.13, 0.8406, 0.13, 0.8341, 0.13, 0.8277, 0.13, 0.8212, 0.1387, 0.8212, 0.1473, 0.8212, 0.1559, 0.8212, 0.1646, 0.8211, 0.1646, 0.8276, 0.1646, 0.8341, 0.1646, 0.8406, 0.1646, 0.8471, 0.1646, 0.8536, 0.1646, 0.8601, 0.1646, 0.8666, 0.1646, 0.873, 0.1646, 0.8795, 0.1646, 0.886, 0.1559, 0.886, 0.1473, 0.886, 0.1387, 0.886, 0.13, 0.886, 0.03275, 0.8181, 0.03923, 0.8181, 0.0457, 0.8181, 0.05218, 0.8181, 0.05865, 0.8181, 0.06513, 0.8181, 0.0716, 0.8181, 0.07808, 0.8181, 0.08455, 0.8181, 0.09103, 0.8181, 0.09103, 0.9045, 0.08455, 0.9045, 0.07808, 0.9045, 0.0716, 0.9045, 0.06513, 0.9045, 0.05865, 0.9045, 0.05218, 0.9045, 0.0457, 0.9045, 0.03923, 0.9045, 0.03275, 0.9045, 0.02627, 0.9045, 0.02627, 0.8181, 0.9898, 0.8554, 0.9812, 0.8554, 0.9725, 0.8554, 0.9725, 0.8489, 0.9812, 0.8489, 0.9898, 0.8489, 0.9985, 0.8489, 0.9985, 0.8554, 0.9898, 0.8619, 0.9812, 0.8619, 0.9725, 0.8619, 0.9725, 0.8554, 0.9812, 0.8554, 0.9898, 0.8554, 0.9985, 0.8554, 0.9985, 0.8619, 0.9898, 0.8683, 0.9812, 0.8683, 0.9725, 0.8683, 0.9725, 0.8619, 0.9812, 0.8619, 0.9898, 0.8619, 0.9985, 0.8619, 0.9985, 0.8683, 0.9898, 0.8748, 0.9812, 0.8748, 0.9725, 0.8748, 0.9725, 0.8683, 0.9812, 0.8683, 0.9898, 0.8683, 0.9985, 0.8683, 0.9985, 0.8748, 0.9898, 0.8813, 0.9812, 0.8813, 0.9725, 0.8813, 0.9725, 0.8748, 0.9812, 0.8748, 0.9898, 0.8748, 0.9985, 0.8748, 0.9985, 0.8813, 0.9898, 0.8878, 0.9812, 0.8878, 0.9725, 0.8878, 0.9725, 0.8813, 0.9812, 0.8813, 0.9898, 0.8813, 0.9985, 0.8813, 0.9985, 0.8878, 0.9898, 0.8943, 0.9812, 0.8943, 0.9725, 0.8943, 0.9725, 0.8878, 0.9812, 0.8878, 0.9898, 0.8878, 0.9985, 0.8878, 0.9985, 0.8943, 0.9898, 0.9008, 0.9812, 0.9008, 0.9725, 0.9008, 0.9725, 0.8943, 0.9812, 0.8943, 0.9898, 0.8943, 0.9985, 0.8943, 0.9985, 0.9008, 0.9898, 0.9072, 0.9812, 0.9072, 0.9725, 0.9072, 0.9725, 0.9008, 0.9812, 0.9008, 0.9898, 0.9008, 0.9985, 0.9008, 0.9985, 0.9072, 0.9898, 0.9137, 0.9812, 0.9137, 0.9725, 0.9137, 0.9725, 0.9072, 0.9812, 0.9072, 0.9898, 0.9072, 0.9985, 0.9072, 0.9985, 0.9137, 0.657, 0.826, 0.6484, 0.826, 0.6484, 0.7192, 0.657, 0.7192, 0.6657, 0.7192, 0.6743, 0.7192, 0.6829, 0.7192, 0.6916, 0.7192, 0.7002, 0.7192, 0.7089, 0.7192, 0.7175, 0.7192, 0.7262, 0.7193, 0.7348, 0.7193, 0.7348, 0.8057, 0.7262, 0.8057, 0.7175, 0.8057, 0.7089, 0.8057, 0.7002, 0.8057, 0.6916, 0.8057, 0.6829, 0.8057, 0.6743, 0.8057, 0.6657, 0.8057, 0.2248, 0.6257, 0.2334, 0.6257, 0.2421, 0.6257, 0.2507, 0.6257, 0.2593, 0.6257, 0.268, 0.6257, 0.2766, 0.6449, 0.2853, 0.6449, 0.2939, 0.6449, 0.3026, 0.6449, 0.3026, 0.7313, 0.2939, 0.7313, 0.2853, 0.7313, 0.2766, 0.7313, 0.268, 0.7313, 0.2593, 0.7313, 0.2507, 0.7313, 0.2421, 0.7313, 0.2334, 0.7313, 0.2248, 0.7313, 0.2161, 0.7313, 0.2161, 0.6257, 0.8919, 0.3839, 0.8488, 0.3839, 0.8488, 0.211, 0.8919, 0.211, 0.9509, 0.8057, 0.9942, 0.8057, 0.9942, 0.8489, 0.9509, 0.8489, 0.7997, 0.4167, 0.8429, 0.4167, 0.8429, 0.5896, 0.7997, 0.5895, 0.6956, 0.3839, 0.7388, 0.3839, 0.7388, 0.4271, 0.6956, 0.4271, 0.8488, 0.211, 0.8055, 0.211, 0.8055, 0.03811, 0.8488, 0.03812, 0.8429, 0.5896, 0.8861, 0.5896, 0.8861, 0.7624, 0.8429, 0.7624, 0.8919, 0.211, 0.8488, 0.211, 0.8488, 0.03811, 0.8919, 0.03812, 0.6052, 0.9965, 0.5619, 0.9965, 0.5619, 0.9533, 0.6052, 0.9533, 0.8429, 0.7624, 0.7997, 0.7624, 0.7997, 0.5896, 0.8429, 0.5896, 0.6057, 0.1894, 0.6057, 0.2326, 0.5624, 0.2326, 0.5624, 0.1894, 0.8488, 0.3839, 0.8055, 0.3839, 0.8055, 0.211, 0.8488, 0.211, 0.8429, 0.4167, 0.8861, 0.4167, 0.8861, 0.5896, 0.8429, 0.5895])
me_untitled.materials.append(mat_lambert1)
me_untitled.use_remesh_preserve_volume = False
me_untitled.use_remesh_preserve_attributes = False
me_untitled.use_mirror_vertex_groups = False
me_untitled.update()

# ---- objects
ob_polysurface2 = bpy.data.objects.new('polySurface2', None)
ob_transform26 = bpy.data.objects.new('transform26', None)
ob_pcube7 = bpy.data.objects.new('pCube7', None)
ob_transform10 = bpy.data.objects.new('transform10', None)
ob_pcube19 = bpy.data.objects.new('pCube19', None)
ob_transform18 = bpy.data.objects.new('transform18', None)
ob_pcube24 = bpy.data.objects.new('pCube24', None)
ob_transform15 = bpy.data.objects.new('transform15', None)
ob_pcube16 = bpy.data.objects.new('pCube16', None)
ob_transform1 = bpy.data.objects.new('transform1', None)
ob_pcube10 = bpy.data.objects.new('pCube10', None)
ob_transform7 = bpy.data.objects.new('transform7', None)
ob_pcube25 = bpy.data.objects.new('pCube25', None)
ob_transform25 = bpy.data.objects.new('transform25', None)
ob_pcube1 = bpy.data.objects.new('pCube1', None)
ob_transform14 = bpy.data.objects.new('transform14', None)
ob_pcube12 = bpy.data.objects.new('pCube12', None)
ob_transform5 = bpy.data.objects.new('transform5', None)
ob_pcube28 = bpy.data.objects.new('pCube28', None)
ob_transform22 = bpy.data.objects.new('transform22', None)
ob_pcube26 = bpy.data.objects.new('pCube26', None)
ob_transform24 = bpy.data.objects.new('transform24', None)
ob_pcube8 = bpy.data.objects.new('pCube8', None)
ob_transform9 = bpy.data.objects.new('transform9', None)
ob_pcube3 = bpy.data.objects.new('pCube3', None)
ob_transform12 = bpy.data.objects.new('transform12', None)
ob_pcube27 = bpy.data.objects.new('pCube27', None)
ob_transform23 = bpy.data.objects.new('transform23', None)
ob_pcube2 = bpy.data.objects.new('pCube2', None)
ob_transform13 = bpy.data.objects.new('transform13', None)
ob_pcube20 = bpy.data.objects.new('pCube20', None)
ob_transform17 = bpy.data.objects.new('transform17', None)
ob_pcube23 = bpy.data.objects.new('pCube23', None)
ob_transform16 = bpy.data.objects.new('transform16', None)
ob_pcube4 = bpy.data.objects.new('pCube4', None)
ob_transform11 = bpy.data.objects.new('transform11', None)
ob_pcube14 = bpy.data.objects.new('pCube14', None)
ob_transform3 = bpy.data.objects.new('transform3', None)
ob_pcube13 = bpy.data.objects.new('pCube13', None)
ob_transform4 = bpy.data.objects.new('transform4', None)
ob_polysurface3 = bpy.data.objects.new('polySurface3', me_untitled)
ob_pcube18 = bpy.data.objects.new('pCube18', None)
ob_transform19 = bpy.data.objects.new('transform19', None)
ob_polysurface1 = bpy.data.objects.new('polySurface1', None)
ob_transform21 = bpy.data.objects.new('transform21', None)
ob_pcube15 = bpy.data.objects.new('pCube15', None)
ob_transform2 = bpy.data.objects.new('transform2', None)
ob_pcube9 = bpy.data.objects.new('pCube9', None)
ob_transform8 = bpy.data.objects.new('transform8', None)
ob_pcube11 = bpy.data.objects.new('pCube11', None)
ob_transform6 = bpy.data.objects.new('transform6', None)
ob_pcube17 = bpy.data.objects.new('pCube17', None)
ob_transform20 = bpy.data.objects.new('transform20', None)

# ---- transforms, parenting, visibility, modifiers, constraints
ob_polysurface2.location = (0.0, 0.0, 0.0)
ob_polysurface2.rotation_euler = (1.571, -0.0, 0.0)
ob_polysurface2.empty_image_offset = (0.0, 0.0)
ob_polysurface2.color = (0.8, 0.8, 0.8, 1.0)
ob_polysurface2.lineart.crease_threshold = 0.0
ob_transform26.parent = ob_polysurface2
ob_transform26.location = (0.0, 0.0, 0.0)
ob_transform26.empty_image_offset = (0.0, 0.0)
ob_transform26.color = (0.8, 0.8, 0.8, 1.0)
ob_transform26.lineart.crease_threshold = 0.0
ob_pcube7.location = (0.0, -2.0, 8.0)
ob_pcube7.rotation_euler = (1.571, -0.0, 0.0)
ob_pcube7.empty_image_offset = (0.0, 0.0)
ob_pcube7.color = (0.8, 0.8, 0.8, 1.0)
ob_pcube7.lineart.crease_threshold = 0.0
ob_transform10.parent = ob_pcube7
ob_transform10.location = (0.0, 0.0, 0.0)
ob_transform10.empty_image_offset = (0.0, 0.0)
ob_transform10.color = (0.8, 0.8, 0.8, 1.0)
ob_transform10.lineart.crease_threshold = 0.0
ob_pcube19.location = (2.25, -6.0, 10.4)
ob_pcube19.rotation_euler = (1.571, -0.0, 0.0)
ob_pcube19.empty_image_offset = (0.0, 0.0)
ob_pcube19.color = (0.8, 0.8, 0.8, 1.0)
ob_pcube19.lineart.crease_threshold = 0.0
ob_transform18.parent = ob_pcube19
ob_transform18.location = (0.0, 0.0, 0.0)
ob_transform18.empty_image_offset = (0.0, 0.0)
ob_transform18.color = (0.8, 0.8, 0.8, 1.0)
ob_transform18.lineart.crease_threshold = 0.0
ob_pcube24.location = (-0.9159, -6.271, 8.264)
ob_pcube24.rotation_euler = (1.571, -0.0, 0.0)
ob_pcube24.empty_image_offset = (0.0, 0.0)
ob_pcube24.color = (0.8, 0.8, 0.8, 1.0)
ob_pcube24.lineart.crease_threshold = 0.0
ob_transform15.parent = ob_pcube24
ob_transform15.location = (0.0, 0.0, 0.0)
ob_transform15.empty_image_offset = (0.0, 0.0)
ob_transform15.color = (0.8, 0.8, 0.8, 1.0)
ob_transform15.lineart.crease_threshold = 0.0
ob_pcube16.location = (0.0, -2.0, 7.5)
ob_pcube16.rotation_euler = (1.571, -0.0, 0.0)
ob_pcube16.empty_image_offset = (0.0, 0.0)
ob_pcube16.color = (0.8, 0.8, 0.8, 1.0)
ob_pcube16.lineart.crease_threshold = 0.0
ob_transform1.parent = ob_pcube16
ob_transform1.location = (0.0, 0.0, 0.0)
ob_transform1.empty_image_offset = (0.0, 0.0)
ob_transform1.color = (0.8, 0.8, 0.8, 1.0)
ob_transform1.lineart.crease_threshold = 0.0
ob_pcube10.location = (2.5, 2.0, 8.0)
ob_pcube10.rotation_euler = (1.571, -0.0, 0.0)
ob_pcube10.empty_image_offset = (0.0, 0.0)
ob_pcube10.color = (0.8, 0.8, 0.8, 1.0)
ob_pcube10.lineart.crease_threshold = 0.0
ob_transform7.parent = ob_pcube10
ob_transform7.location = (0.0, 0.0, 0.0)
ob_transform7.empty_image_offset = (0.0, 0.0)
ob_transform7.color = (0.8, 0.8, 0.8, 1.0)
ob_transform7.lineart.crease_threshold = 0.0
ob_pcube25.location = (7.0, 2.5, 9.0)
ob_pcube25.rotation_euler = (1.571, -0.0, 0.0)
ob_pcube25.empty_image_offset = (0.0, 0.0)
ob_pcube25.color = (0.8, 0.8, 0.8, 1.0)
ob_pcube25.lineart.crease_threshold = 0.0
ob_transform25.parent = ob_pcube25
ob_transform25.location = (0.0, 0.0, 0.0)
ob_transform25.empty_image_offset = (0.0, 0.0)
ob_transform25.color = (0.8, 0.8, 0.8, 1.0)
ob_transform25.lineart.crease_threshold = 0.0
ob_pcube1.location = (0.0, 0.0, 0.5)
ob_pcube1.rotation_euler = (1.571, -0.0, 0.0)
ob_pcube1.empty_image_offset = (0.0, 0.0)
ob_pcube1.color = (0.8, 0.8, 0.8, 1.0)
ob_pcube1.lineart.crease_threshold = 0.0
ob_transform14.parent = ob_pcube1
ob_transform14.location = (0.0, 0.0, 0.0)
ob_transform14.empty_image_offset = (0.0, 0.0)
ob_transform14.color = (0.8, 0.8, 0.8, 1.0)
ob_transform14.lineart.crease_threshold = 0.0
ob_pcube12.location = (-2.5, -2.0, 8.0)
ob_pcube12.rotation_euler = (1.571, -0.0, 0.0)
ob_pcube12.empty_image_offset = (0.0, 0.0)
ob_pcube12.color = (0.8, 0.8, 0.8, 1.0)
ob_pcube12.lineart.crease_threshold = 0.0
ob_transform5.parent = ob_pcube12
ob_transform5.location = (0.0, 0.0, 0.0)
ob_transform5.empty_image_offset = (0.0, 0.0)
ob_transform5.color = (0.8, 0.8, 0.8, 1.0)
ob_transform5.lineart.crease_threshold = 0.0
ob_pcube28.location = (7.0, -2.0, 8.0)
ob_pcube28.rotation_euler = (1.571, -0.0, 0.0)
ob_pcube28.empty_image_offset = (0.0, 0.0)
ob_pcube28.color = (0.8, 0.8, 0.8, 1.0)
ob_pcube28.lineart.crease_threshold = 0.0
ob_transform22.parent = ob_pcube28
ob_transform22.location = (0.0, 0.0, 0.0)
ob_transform22.empty_image_offset = (0.0, 0.0)
ob_transform22.color = (0.8, 0.8, 0.8, 1.0)
ob_transform22.lineart.crease_threshold = 0.0
ob_pcube26.location = (7.0, -2.7, 9.0)
ob_pcube26.rotation_euler = (1.571, -0.0, -3.142)
ob_pcube26.empty_image_offset = (0.0, 0.0)
ob_pcube26.color = (0.8, 0.8, 0.8, 1.0)
ob_pcube26.lineart.crease_threshold = 0.0
ob_transform24.parent = ob_pcube26
ob_transform24.location = (0.0, 0.0, 0.0)
ob_transform24.empty_image_offset = (0.0, 0.0)
ob_transform24.color = (0.8, 0.8, 0.8, 1.0)
ob_transform24.lineart.crease_threshold = 0.0
ob_pcube8.location = (2.5, -2.0, 8.0)
ob_pcube8.rotation_euler = (1.571, -0.0, 0.0)
ob_pcube8.empty_image_offset = (0.0, 0.0)
ob_pcube8.color = (0.8, 0.8, 0.8, 1.0)
ob_pcube8.lineart.crease_threshold = 0.0
ob_transform9.parent = ob_pcube8
ob_transform9.location = (0.0, 0.0, 0.0)
ob_transform9.empty_image_offset = (0.0, 0.0)
ob_transform9.color = (0.8, 0.8, 0.8, 1.0)
ob_transform9.lineart.crease_threshold = 0.0
ob_pcube3.location = (0.0, 0.0, 4.506)
ob_pcube3.rotation_euler = (1.571, -0.0, 0.0)
ob_pcube3.empty_image_offset = (0.0, 0.0)
ob_pcube3.color = (0.8, 0.8, 0.8, 1.0)
ob_pcube3.lineart.crease_threshold = 0.0
ob_transform12.parent = ob_pcube3
ob_transform12.location = (0.0, 0.0, 0.0)
ob_transform12.empty_image_offset = (0.0, 0.0)
ob_transform12.color = (0.8, 0.8, 0.8, 1.0)
ob_transform12.lineart.crease_threshold = 0.0
ob_pcube27.location = (7.0, 2.0, 8.0)
ob_pcube27.rotation_euler = (1.571, -0.0, 0.0)
ob_pcube27.empty_image_offset = (0.0, 0.0)
ob_pcube27.color = (0.8, 0.8, 0.8, 1.0)
ob_pcube27.lineart.crease_threshold = 0.0
ob_transform23.parent = ob_pcube27
ob_transform23.location = (0.0, 0.0, 0.0)
ob_transform23.empty_image_offset = (0.0, 0.0)
ob_transform23.color = (0.8, 0.8, 0.8, 1.0)
ob_transform23.lineart.crease_threshold = 0.0
ob_pcube2.location = (4.5, 0.0, 6.0)
ob_pcube2.rotation_euler = (1.571, -0.0, 0.0)
ob_pcube2.empty_image_offset = (0.0, 0.0)
ob_pcube2.color = (0.8, 0.8, 0.8, 1.0)
ob_pcube2.lineart.crease_threshold = 0.0
ob_transform13.parent = ob_pcube2
ob_transform13.location = (0.0, 0.0, 0.0)
ob_transform13.empty_image_offset = (0.0, 0.0)
ob_transform13.color = (0.8, 0.8, 0.8, 1.0)
ob_transform13.lineart.crease_threshold = 0.0
ob_pcube20.location = (2.759, -6.0, 11.77)
ob_pcube20.rotation_euler = (1.571, -0.0, 0.0)
ob_pcube20.empty_image_offset = (0.0, 0.0)
ob_pcube20.color = (0.8, 0.8, 0.8, 1.0)
ob_pcube20.lineart.crease_threshold = 0.0
ob_transform17.parent = ob_pcube20
ob_transform17.location = (0.0, 0.0, 0.0)
ob_transform17.empty_image_offset = (0.0, 0.0)
ob_transform17.color = (0.8, 0.8, 0.8, 1.0)
ob_transform17.lineart.crease_threshold = 0.0
ob_pcube23.location = (-0.4192, -6.22, 11.25)
ob_pcube23.rotation_euler = (1.571, -0.0, 0.0)
ob_pcube23.empty_image_offset = (0.0, 0.0)
ob_pcube23.color = (0.8, 0.8, 0.8, 1.0)
ob_pcube23.lineart.crease_threshold = 0.0
ob_transform16.parent = ob_pcube23
ob_transform16.location = (0.0, 0.0, 0.0)
ob_transform16.empty_image_offset = (0.0, 0.0)
ob_transform16.color = (0.8, 0.8, 0.8, 1.0)
ob_transform16.lineart.crease_threshold = 0.0
ob_pcube4.location = (-4.5, 0.0, 3.5)
ob_pcube4.rotation_euler = (1.571, -0.0, 0.0)
ob_pcube4.empty_image_offset = (0.0, 0.0)
ob_pcube4.color = (0.8, 0.8, 0.8, 1.0)
ob_pcube4.lineart.crease_threshold = 0.0
ob_transform11.parent = ob_pcube4
ob_transform11.location = (0.0, 0.0, 0.0)
ob_transform11.empty_image_offset = (0.0, 0.0)
ob_transform11.color = (0.8, 0.8, 0.8, 1.0)
ob_transform11.lineart.crease_threshold = 0.0
ob_pcube14.location = (0.0, 2.25, 5.0)
ob_pcube14.rotation_euler = (1.571, -0.0, 0.0)
ob_pcube14.empty_image_offset = (0.0, 0.0)
ob_pcube14.color = (0.8, 0.8, 0.8, 1.0)
ob_pcube14.lineart.crease_threshold = 0.0
ob_transform3.parent = ob_pcube14
ob_transform3.location = (0.0, 0.0, 0.0)
ob_transform3.empty_image_offset = (0.0, 0.0)
ob_transform3.color = (0.8, 0.8, 0.8, 1.0)
ob_transform3.lineart.crease_threshold = 0.0
ob_pcube13.location = (0.0, -2.25, 5.0)
ob_pcube13.rotation_euler = (1.571, -0.0, 0.0)
ob_pcube13.empty_image_offset = (0.0, 0.0)
ob_pcube13.color = (0.8, 0.8, 0.8, 1.0)
ob_pcube13.lineart.crease_threshold = 0.0
ob_transform4.parent = ob_pcube13
ob_transform4.location = (0.0, 0.0, 0.0)
ob_transform4.empty_image_offset = (0.0, 0.0)
ob_transform4.color = (0.8, 0.8, 0.8, 1.0)
ob_transform4.lineart.crease_threshold = 0.0
ob_polysurface3.location = (0.0, 0.0, 0.0)
ob_polysurface3.rotation_euler = (1.571, -0.0, 0.0)
ob_polysurface3.color = (0.8, 0.8, 0.8, 1.0)
ob_polysurface3.lineart.crease_threshold = 0.0
ob_pcube18.location = (1.299, -5.469, 9.009)
ob_pcube18.rotation_euler = (-3.142, -0.0, 0.0)
ob_pcube18.empty_image_offset = (0.0, 0.0)
ob_pcube18.color = (0.8, 0.8, 0.8, 1.0)
ob_pcube18.lineart.crease_threshold = 0.0
ob_transform19.parent = ob_pcube18
ob_transform19.location = (0.0, 0.0, 0.0)
ob_transform19.empty_image_offset = (0.0, 0.0)
ob_transform19.color = (0.8, 0.8, 0.8, 1.0)
ob_transform19.lineart.crease_threshold = 0.0
ob_polysurface1.location = (0.0, 0.0, 0.0)
ob_polysurface1.rotation_euler = (1.571, -0.0, 0.0)
ob_polysurface1.empty_image_offset = (0.0, 0.0)
ob_polysurface1.color = (0.8, 0.8, 0.8, 1.0)
ob_polysurface1.lineart.crease_threshold = 0.0
ob_transform21.parent = ob_polysurface1
ob_transform21.location = (0.0, 0.0, 0.0)
ob_transform21.empty_image_offset = (0.0, 0.0)
ob_transform21.color = (0.8, 0.8, 0.8, 1.0)
ob_transform21.lineart.crease_threshold = 0.0
ob_pcube15.location = (0.0, 2.0, 7.5)
ob_pcube15.rotation_euler = (1.571, -0.0, 0.0)
ob_pcube15.empty_image_offset = (0.0, 0.0)
ob_pcube15.color = (0.8, 0.8, 0.8, 1.0)
ob_pcube15.lineart.crease_threshold = 0.0
ob_transform2.parent = ob_pcube15
ob_transform2.location = (0.0, 0.0, 0.0)
ob_transform2.empty_image_offset = (0.0, 0.0)
ob_transform2.color = (0.8, 0.8, 0.8, 1.0)
ob_transform2.lineart.crease_threshold = 0.0
ob_pcube9.location = (-2.5, 2.0, 8.0)
ob_pcube9.rotation_euler = (1.571, -0.0, 0.0)
ob_pcube9.empty_image_offset = (0.0, 0.0)
ob_pcube9.color = (0.8, 0.8, 0.8, 1.0)
ob_pcube9.lineart.crease_threshold = 0.0
ob_transform8.parent = ob_pcube9
ob_transform8.location = (0.0, 0.0, 0.0)
ob_transform8.empty_image_offset = (0.0, 0.0)
ob_transform8.color = (0.8, 0.8, 0.8, 1.0)
ob_transform8.lineart.crease_threshold = 0.0
ob_pcube11.location = (0.0, 2.0, 8.0)
ob_pcube11.rotation_euler = (1.571, -0.0, 0.0)
ob_pcube11.empty_image_offset = (0.0, 0.0)
ob_pcube11.color = (0.8, 0.8, 0.8, 1.0)
ob_pcube11.lineart.crease_threshold = 0.0
ob_transform6.parent = ob_pcube11
ob_transform6.location = (0.0, 0.0, 0.0)
ob_transform6.empty_image_offset = (0.0, 0.0)
ob_transform6.color = (0.8, 0.8, 0.8, 1.0)
ob_transform6.lineart.crease_threshold = 0.0
ob_pcube17.location = (0.0, -4.751, 7.2)
ob_pcube17.rotation_euler = (1.571, -0.0, 1.047)
ob_pcube17.empty_image_offset = (0.0, 0.0)
ob_pcube17.color = (0.8, 0.8, 0.8, 1.0)
ob_pcube17.lineart.crease_threshold = 0.0
ob_transform20.parent = ob_pcube17
ob_transform20.location = (0.0, 0.0, 0.0)
ob_transform20.empty_image_offset = (0.0, 0.0)
ob_transform20.color = (0.8, 0.8, 0.8, 1.0)
ob_transform20.lineart.crease_threshold = 0.0

# ---- collection membership
col_collection_1.objects.link(ob_polysurface2)
col_collection_1.objects.link(ob_transform26)
col_collection_1.objects.link(ob_pcube7)
col_collection_1.objects.link(ob_transform10)
col_collection_1.objects.link(ob_pcube19)
col_collection_1.objects.link(ob_transform18)
col_collection_1.objects.link(ob_pcube24)
col_collection_1.objects.link(ob_transform15)
col_collection_1.objects.link(ob_pcube16)
col_collection_1.objects.link(ob_transform1)
col_collection_1.objects.link(ob_pcube10)
col_collection_1.objects.link(ob_transform7)
col_collection_1.objects.link(ob_pcube25)
col_collection_1.objects.link(ob_transform25)
col_collection_1.objects.link(ob_pcube1)
col_collection_1.objects.link(ob_transform14)
col_collection_1.objects.link(ob_pcube12)
col_collection_1.objects.link(ob_transform5)
col_collection_1.objects.link(ob_pcube28)
col_collection_1.objects.link(ob_transform22)
col_collection_1.objects.link(ob_pcube26)
col_collection_1.objects.link(ob_transform24)
col_collection_1.objects.link(ob_pcube8)
col_collection_1.objects.link(ob_transform9)
col_collection_1.objects.link(ob_pcube3)
col_collection_1.objects.link(ob_transform12)
col_collection_1.objects.link(ob_pcube27)
col_collection_1.objects.link(ob_transform23)
col_collection_1.objects.link(ob_pcube2)
col_collection_1.objects.link(ob_transform13)
col_collection_1.objects.link(ob_pcube20)
col_collection_1.objects.link(ob_transform17)
col_collection_1.objects.link(ob_pcube23)
col_collection_1.objects.link(ob_transform16)
col_collection_1.objects.link(ob_pcube4)
col_collection_1.objects.link(ob_transform11)
col_collection_1.objects.link(ob_pcube14)
col_collection_1.objects.link(ob_transform3)
col_collection_1.objects.link(ob_pcube13)
col_collection_1.objects.link(ob_transform4)
col_collection_1.objects.link(ob_polysurface3)
col_collection_1.objects.link(ob_pcube18)
col_collection_1.objects.link(ob_transform19)
col_collection_1.objects.link(ob_polysurface1)
col_collection_1.objects.link(ob_transform21)
col_collection_1.objects.link(ob_pcube15)
col_collection_1.objects.link(ob_transform2)
col_collection_1.objects.link(ob_pcube9)
col_collection_1.objects.link(ob_transform8)
col_collection_1.objects.link(ob_pcube11)
col_collection_1.objects.link(ob_transform6)
col_collection_1.objects.link(ob_pcube17)
col_collection_1.objects.link(ob_transform20)

# ---- scene / render settings (as saved in the file)
scene.frame_start = 1; scene.frame_end = 250; scene.frame_set(1)
scene.render.engine = 'BLENDER_EEVEE_NEXT'
scene.render.resolution_percentage = 50
scene.render.dither_intensity = 0.0
scene.cycles.use_denoising = False
scene.cycles.samples = 10
scene.cycles.sampling_pattern = 'TABULATED_SOBOL'
scene.cycles.light_sampling_threshold = 0.0
scene.cycles.use_adaptive_sampling = False
scene.cycles.use_light_tree = False
scene.cycles.blur_glossy = 0.0
scene.cycles.volume_bounces = 1
scene.cycles.pixel_filter_type = 'GAUSSIAN'
scene.cycles.sample_clamp_indirect = 0.0
scene.view_settings.view_transform = 'Standard'
bpy.context.view_layer.update()

# ---- added for rendering (the .blend has no active camera and no usable light): camera, sun
cam_auto = bpy.data.cameras.new('AutoCamera')
cam_auto.lens = 50.0
cam_auto.sensor_width = 36.0
cam_auto.clip_end = 1000.0
ob_auto_camera = bpy.data.objects.new('AutoCamera', cam_auto)
scene.collection.objects.link(ob_auto_camera)
ob_auto_camera.location = (22.9081, -27.025, 23.3412)
ob_auto_camera.rotation_euler = (1.09748, -7.21219e-08, 0.694738)
scene.camera = ob_auto_camera
light_auto_sun = bpy.data.lights.new('AutoSun', 'SUN')
light_auto_sun.energy = 3.0
light_auto_sun.angle = 0.0523599
ob_auto_sun = bpy.data.objects.new('AutoSun', light_auto_sun)
scene.collection.objects.link(ob_auto_sun)
ob_auto_sun.rotation_euler = (0.872665, 0.174533, 0.523599)
bpy.context.view_layer.update()
